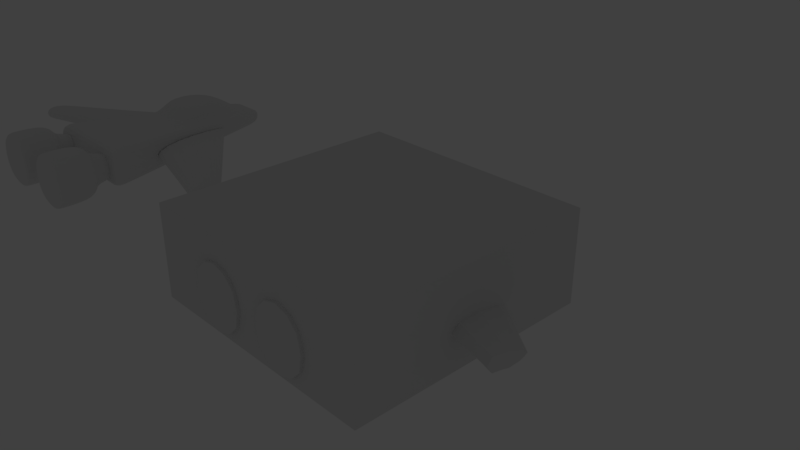 # Source: untitled.blend  (saved by Blender 2.78.4; exported with 4.5.12 LTS)
import bpy
from mathutils import Matrix  # noqa: F401  (used for matrix-valued properties, if any)

bpy.ops.wm.read_factory_settings(use_empty=True)
scene = bpy.context.scene
scene.name = 'Scene'

# ---- collections
col_collection_1 = bpy.data.collections.new('Collection 1'); scene.collection.children.link(col_collection_1)
col_collection_11 = bpy.data.collections.new('Collection 11'); scene.collection.children.link(col_collection_11)
col_collection_11.hide_render = True
col_collection_11.hide_viewport = True

# ---- materials (node trees are filled in below, after node groups)
mat_spaceship__01__base__physnone = bpy.data.materials.new('Spaceship__01__Base__physNone')
mat_spaceship__01__base__physnone.alpha_threshold = 0.0
mat_spaceship__01__base__physnone.use_transparent_shadow = False
mat_spaceship__01__base__physnone.roughness = 0.5
mat_spaceship__02__base2__physnone = bpy.data.materials.new('Spaceship__02__Base2__physNone')
mat_spaceship__02__base2__physnone.alpha_threshold = 0.0
mat_spaceship__02__base2__physnone.use_transparent_shadow = False
mat_spaceship__02__base2__physnone.roughness = 0.5
mat_spaceship__03__base3__physnone = bpy.data.materials.new('Spaceship__03__Base3__physNone')
mat_spaceship__03__base3__physnone.alpha_threshold = 0.0
mat_spaceship__03__base3__physnone.use_transparent_shadow = False
mat_spaceship__03__base3__physnone.roughness = 0.5
mat_spaceship__04__proxy__physproxynodraw = bpy.data.materials.new('Spaceship__04__proxy__physProxyNoDraw')
mat_spaceship__04__proxy__physproxynodraw.alpha_threshold = 0.0
mat_spaceship__04__proxy__physproxynodraw.use_transparent_shadow = False
mat_spaceship__04__proxy__physproxynodraw.roughness = 0.5

# ---- material node trees

# ---- world
world_world = bpy.data.worlds.new('World'); scene.world = world_world
world_world.color = (0.05088, 0.05088, 0.05088)
world_world.use_sun_shadow = False
world_world.sun_shadow_jitter_overblur = 0.0
world_world.cycles.sampling_method = 'MANUAL'

# ---- cameras
cam_camera = bpy.data.cameras.new('Camera')
cam_camera.clip_end = 100.0
cam_camera.lens = 35.0
cam_camera.sensor_width = 32.0
cam_camera.sensor_height = 18.0
cam_camera.ortho_scale = 7.314
cam_camera.dof.focus_distance = 0.0
cam_camera.dof.aperture_fstop = 128.0

# ---- lights
light_lamp = bpy.data.lights.new('Lamp', 'POINT')
light_lamp.transmission_factor = 0.0
light_lamp.cutoff_distance = 30.0
light_lamp.energy = 100.0
light_lamp.shadow_buffer_clip_start = 1.001
light_lamp.shadow_soft_size = 0.1
light_lamp.shadow_maximum_resolution = 0.006
light_lamp.use_absolute_resolution = True

# ---- meshes
me_cube_001 = bpy.data.meshes.new('Cube.001')
me_cube_001.from_pydata([(0.4505, 1.489, -0.08013), (0.4505, 1.489, -0.2057), (0.8149, -0.1666, 0.03065), (0.8149, -0.1666, -0.3165), (1.0, -1.0, -0.4912), (1.0, -1.0, 0.2053), (0.2689, 2.323, -0.2689), (0.2689, 2.323, -0.01692), (2.589, -0.5921, 0.007815), (2.589, -0.5921, -0.3165), (2.724, -0.09607, -0.103), (2.724, -0.09607, -0.2057), (1.042, -1.248, -0.441), (1.042, -1.248, 0.1551), (0.1861, -1.248, -0.441), (0.1861, -1.248, 0.1551), (1.042, -1.944, 0.1551), (1.042, -1.944, -0.441), (0.1861, -1.944, -0.441), (0.1861, -1.944, 0.1551), (0.614, -1.248, -0.6829), (0.614, -1.248, 0.3971), (0.614, -1.944, -0.6829), (0.614, -1.944, 0.3971), (0.6345, 0.6614, -0.38), (0.6345, 0.6614, 0.09421), (0.34, 2.0, -0.2905), (0.34, 2.0, 0.004692), (0.1998, 2.323, -0.01692), (0.7428, -1.0, -0.4912), (0.1998, 2.323, -0.2689), (0.7428, -1.0, 0.2053), (0.4713, 0.6614, 0.09421), (0.4713, 0.6614, -0.38), (0.2526, 2.0, -0.2905), (0.2526, 2.0, 0.004692), (0.4463, 0.7164, 0.3714), (0.2314, 1.723, 0.227), (0.4872, 1.331, 0.04945), (0.4872, 1.331, -0.3353), (0.3619, 1.331, -0.3353), (0.3619, 1.331, 0.04945), (0.3619, 1.351, 0.3506), (0.5915, 1.391, -0.2057), (0.9249, -0.193, -0.3165), (0.9249, -0.193, 0.02923), (0.5915, 1.391, -0.08154), (2.61, -0.01657, -0.2057), (2.5, -0.5707, 0.00896), (2.5, -0.5707, -0.3165), (2.61, -0.01657, -0.1018), (0.9483, -0.7648, 0.1896), (0.9483, -0.7648, -0.4754), (0.7044, -0.7648, 0.1896), (0.7044, -0.7648, -0.4754), (1.042, -1.878, 0.1551), (1.042, -1.878, -0.441), (0.1861, -1.878, -0.441), (0.1861, -1.878, 0.1551), (0.614, -1.878, 0.3971), (0.614, -1.878, -0.6829), (0.8359, -1.248, 0.01161), (0.8359, -1.248, -0.2975), (0.614, -1.248, -0.4229), (0.614, -1.248, 0.1371), (0.3922, -1.248, 0.01161), (0.3922, -1.248, -0.2975), (0.8359, -0.8329, 0.01161), (0.8359, -0.8329, -0.2975), (0.614, -0.8329, -0.4229), (0.614, -0.8329, 0.1371), (0.3922, -0.8329, 0.01161), (0.3922, -0.8329, -0.2975), (-0.4505, 1.489, -0.08013), (-0.4505, 1.489, -0.2057), (-0.8149, -0.1666, 0.03065), (-0.8149, -0.1666, -0.3165), (-1.0, -1.0, -0.4912), (-1.0, -1.0, 0.2053), (-0.2689, 2.323, -0.2689), (-0.2689, 2.323, -0.01692), (0.0, 2.323, -0.2689), (0.0, 2.323, -0.01692), (0.0, -1.0, -0.4912), (0.0, -1.0, 0.2053), (-2.589, -0.5921, 0.007815), (-2.589, -0.5921, -0.3165), (-2.724, -0.09607, -0.103), (-2.724, -0.09607, -0.2057), (-1.042, -1.248, -0.441), (-1.042, -1.248, 0.1551), (-0.1861, -1.248, -0.441), (-0.1861, -1.248, 0.1551), (-1.042, -1.944, 0.1551), (-1.042, -1.944, -0.441), (-0.1861, -1.944, -0.441), (-0.1861, -1.944, 0.1551), (-0.614, -1.248, -0.6829), (-0.614, -1.248, 0.3971), (-0.614, -1.944, -0.6829), (-0.614, -1.944, 0.3971), (-0.6345, 0.6614, -0.38), (-0.6345, 0.6614, 0.09421), (0.0, 0.3553, 0.1021), (0.0, 0.6614, -0.38), (-0.34, 2.0, -0.2905), (-0.34, 2.0, 0.004692), (0.0, 2.0, 0.004692), (0.0, 2.0, -0.2905), (-0.1998, 2.323, -0.01692), (-0.7428, -1.0, -0.4912), (-0.1998, 2.323, -0.2689), (-0.7428, -1.0, 0.2053), (-0.4713, 0.6614, 0.09421), (-0.4713, 0.6614, -0.38), (-0.2526, 2.0, -0.2905), (-0.2526, 2.0, 0.004692), (0.0, 1.723, 0.227), (0.0, 0.7164, 0.4855), (-0.4463, 0.7164, 0.3714), (-0.2314, 1.723, 0.227), (-0.4872, 1.331, 0.04945), (0.0, 1.331, -0.3353), (-0.4872, 1.331, -0.3353), (-0.3619, 1.331, -0.3353), (-0.3619, 1.331, 0.04945), (0.0, 1.351, 0.4647), (-0.3619, 1.351, 0.3506), (-0.5915, 1.391, -0.2057), (-0.9249, -0.193, -0.3165), (-0.9249, -0.193, 0.02923), (-0.5915, 1.391, -0.08154), (-2.61, -0.01657, -0.2057), (-2.5, -0.5707, 0.00896), (-2.5, -0.5707, -0.3165), (-2.61, -0.01657, -0.1018), (-0.9483, -0.7648, 0.1896), (0.0, -0.7648, 0.1896), (0.0, -0.7648, -0.4754), (-0.9483, -0.7648, -0.4754), (-0.7044, -0.7648, 0.1896), (-0.7044, -0.7648, -0.4754), (-1.042, -1.878, 0.1551), (-1.042, -1.878, -0.441), (-0.1861, -1.878, -0.441), (-0.1861, -1.878, 0.1551), (-0.614, -1.878, 0.3971), (-0.614, -1.878, -0.6829), (-0.8359, -1.248, 0.01161), (-0.8359, -1.248, -0.2975), (-0.614, -1.248, -0.4229), (-0.614, -1.248, 0.1371), (-0.3922, -1.248, 0.01161), (-0.3922, -1.248, -0.2975), (-0.8359, -0.8329, 0.01161), (-0.8359, -0.8329, -0.2975), (-0.614, -0.8329, -0.4229), (-0.614, -0.8329, 0.1371), (-0.3922, -0.8329, 0.01161), (-0.3922, -0.8329, -0.2975)], [], [(47, 50, 10, 11), (30, 28, 7, 6), (52, 51, 5, 4), (50, 48, 8, 10), (54, 52, 4, 29), (49, 47, 11, 9), (53, 137, 84, 31), (11, 10, 8, 9), (29, 31, 84, 83), (48, 49, 9, 8), (15, 21, 64, 65), (22, 23, 19, 18), (56, 55, 16, 17), (58, 57, 18, 19), (60, 56, 17, 22), (59, 58, 19, 23), (55, 59, 23, 16), (57, 60, 22, 18), (17, 16, 23, 22), (21, 13, 61, 64), (40, 39, 24, 33), (39, 38, 25, 24), (6, 7, 27, 26), (30, 6, 26, 34), (28, 82, 107, 35), (7, 28, 35, 27), (81, 30, 34, 108), (122, 40, 33, 104), (38, 41, 32, 25), (4, 5, 31, 29), (51, 53, 31, 5), (138, 54, 29, 83), (81, 82, 28, 30), (42, 126, 118, 36), (103, 32, 36, 118), (41, 35, 37, 42), (35, 107, 117, 37), (32, 41, 42, 36), (37, 117, 126, 42), (27, 35, 41, 38), (108, 34, 40, 122), (26, 27, 38, 39), (34, 26, 39, 40), (2, 3, 44, 45), (3, 1, 43, 44), (0, 2, 45, 46), (1, 0, 46, 43), (45, 44, 49, 48), (44, 43, 47, 49), (46, 45, 48, 50), (43, 46, 50, 47), (104, 33, 54, 138), (25, 32, 53, 51), (32, 103, 137, 53), (33, 24, 52, 54), (24, 25, 51, 52), (14, 20, 60, 57), (13, 21, 59, 55), (21, 15, 58, 59), (20, 12, 56, 60), (15, 14, 57, 58), (12, 13, 55, 56), (65, 64, 70, 71), (63, 66, 72, 69), (13, 12, 62, 61), (14, 15, 65, 66), (20, 14, 66, 63), (12, 20, 63, 62), (69, 72, 71, 70), (68, 69, 70, 67), (61, 62, 68, 67), (64, 61, 67, 70), (66, 65, 71, 72), (62, 63, 69, 68), (132, 88, 87, 135), (111, 79, 80, 109), (139, 77, 78, 136), (135, 87, 85, 133), (141, 110, 77, 139), (134, 86, 88, 132), (140, 112, 84, 137), (88, 86, 85, 87), (110, 83, 84, 112), (133, 85, 86, 134), (92, 152, 151, 98), (99, 95, 96, 100), (143, 94, 93, 142), (145, 96, 95, 144), (147, 99, 94, 143), (146, 100, 96, 145), (142, 93, 100, 146), (144, 95, 99, 147), (94, 99, 100, 93), (98, 151, 148, 90), (124, 114, 101, 123), (123, 101, 102, 121), (79, 105, 106, 80), (111, 115, 105, 79), (109, 116, 107, 82), (80, 106, 116, 109), (81, 108, 115, 111), (122, 104, 114, 124), (121, 102, 113, 125), (77, 110, 112, 78), (136, 78, 112, 140), (138, 83, 110, 141), (81, 111, 109, 82), (127, 119, 118, 126), (103, 118, 119, 113), (125, 127, 120, 116), (116, 120, 117, 107), (113, 119, 127, 125), (120, 127, 126, 117), (106, 121, 125, 116), (108, 122, 124, 115), (105, 123, 121, 106), (115, 124, 123, 105), (75, 130, 129, 76), (76, 129, 128, 74), (73, 131, 130, 75), (74, 128, 131, 73), (130, 133, 134, 129), (129, 134, 132, 128), (131, 135, 133, 130), (128, 132, 135, 131), (104, 138, 141, 114), (102, 136, 140, 113), (113, 140, 137, 103), (114, 141, 139, 101), (101, 139, 136, 102), (91, 144, 147, 97), (90, 142, 146, 98), (98, 146, 145, 92), (97, 147, 143, 89), (92, 145, 144, 91), (89, 143, 142, 90), (152, 158, 157, 151), (150, 156, 159, 153), (90, 148, 149, 89), (91, 153, 152, 92), (97, 150, 153, 91), (89, 149, 150, 97), (156, 157, 158, 159), (155, 154, 157, 156), (148, 154, 155, 149), (151, 157, 154, 148), (153, 159, 158, 152), (149, 155, 156, 150)])
me_cube_001.polygons.foreach_set('material_index', [0, 0, 0, 0, 0, 0, 0, 0, 0, 0, 2, 0, 2, 2, 2, 2, 2, 2, 0, 2, 0, 0, 0, 0, 0, 0, 0, 0, 0, 0, 0, 0, 0, 1, 1, 1, 1, 1, 1, 0, 0, 0, 0, 0, 0, 0, 0, 0, 0, 0, 0, 0, 0, 0, 0, 0, 2, 2, 2, 2, 2, 2, 0, 0, 2, 2, 2, 2, 0, 0, 0, 0, 0, 0, 0, 0, 0, 0, 0, 0, 0, 0, 0, 0, 2, 0, 2, 2, 2, 2, 2, 2, 0, 2, 0, 0, 0, 0, 0, 0, 0, 0, 0, 0, 0, 0, 0, 1, 1, 1, 1, 1, 1, 0, 0, 0, 0, 0, 0, 0, 0, 0, 0, 0, 0, 0, 0, 0, 0, 0, 2, 2, 2, 2, 2, 2, 0, 0, 2, 2, 2, 2, 0, 0, 0, 0, 0, 0])
_uv = me_cube_001.uv_layers.new(name='UVMap')
_uv.uv.foreach_set('vector', [0.3948, 0.8409, 0.3886, 0.8256, 0.4092, 0.8176, 0.4153, 0.8327, 0.6226, 0.1019, 0.6069, 0.05301, 0.6183, 0.04131, 0.6403, 0.1054, 0.1122, 0.3088, 0.1074, 0.4359, 0.05687, 0.4375, 0.06177, 0.2916, 0.3886, 0.8256, 0.3914, 0.7343, 0.4059, 0.7342, 0.4092, 0.8176, 0.1309, 0.2703, 0.1122, 0.3088, 0.06177, 0.2916, 0.09816, 0.2551, 0.3917, 0.6827, 0.3886, 0.5914, 0.4091, 0.5994, 0.4062, 0.6828, 0.08024, 0.1091, 0.1592, 0.1568, 0.1426, 0.1682, 0.05873, 0.1483, 0.4252, 0.8204, 0.4092, 0.8176, 0.4059, 0.7342, 0.4566, 0.7431, 0.09816, 0.2551, 0.05873, 0.1483, 0.1426, 0.1682, 0.1496, 0.2014, 0.3914, 0.7343, 0.3917, 0.6827, 0.4062, 0.6828, 0.4059, 0.7342, 0.7952, 0.1918, 0.8045, 0.2469, 0.7614, 0.2462, 0.7633, 0.1995, 0.5249, 0.6248, 0.5249, 0.7961, 0.457, 0.7577, 0.457, 0.6632, 0.8424, 0.4262, 0.8874, 0.3254, 0.8994, 0.3284, 0.8536, 0.433, 0.8761, 0.156, 0.8249, 0.06991, 0.834, 0.06326, 0.8868, 0.1517, 0.7792, 0.5052, 0.8424, 0.4262, 0.8536, 0.433, 0.79, 0.5137, 0.8952, 0.2383, 0.8761, 0.156, 0.8868, 0.1517, 0.9071, 0.2375, 0.8874, 0.3254, 0.8952, 0.2383, 0.9071, 0.2375, 0.8994, 0.3284, 0.8249, 0.06991, 0.7701, 0.007653, 0.7785, 0.0001926, 0.834, 0.06326, 0.5928, 0.6632, 0.5928, 0.7577, 0.5249, 0.7961, 0.5249, 0.6248, 0.8045, 0.2469, 0.7947, 0.3052, 0.7588, 0.2942, 0.7614, 0.2462, 0.4737, 0.2106, 0.48, 0.2337, 0.3603, 0.2819, 0.3585, 0.2538, 0.48, 0.2337, 0.5195, 0.3024, 0.3897, 0.3692, 0.3603, 0.2819, 0.6403, 0.1054, 0.6876, 0.1439, 0.6382, 0.2084, 0.5931, 0.1625, 0.6226, 0.1019, 0.6403, 0.1054, 0.5931, 0.1625, 0.5843, 0.1478, 0.6069, 0.05301, 0.5892, 0.07305, 0.5448, 0.0777, 0.5495, 0.0305, 0.6183, 0.04131, 0.6069, 0.05301, 0.5495, 0.0305, 0.5506, 0.01307, 0.5909, 0.09362, 0.6226, 0.1019, 0.5843, 0.1478, 0.5602, 0.1086, 0.454, 0.1454, 0.4737, 0.2106, 0.3585, 0.2538, 0.3437, 0.1776, 0.4198, 0.0001926, 0.4234, 0.02307, 0.3042, 0.02725, 0.2944, 0.0001928, 0.06177, 0.2916, 0.0001926, 0.1452, 0.05873, 0.1483, 0.09816, 0.2551, 0.03017, 0.08153, 0.08024, 0.1091, 0.05873, 0.1483, 0.0001926, 0.1452, 0.1661, 0.2045, 0.1309, 0.2703, 0.09816, 0.2551, 0.1496, 0.2014, 0.5909, 0.09362, 0.5892, 0.07305, 0.6069, 0.05301, 0.6226, 0.1019, 0.8727, 0.577, 0.8764, 0.6347, 0.7741, 0.6347, 0.7767, 0.5588, 0.688, 0.6231, 0.733, 0.542, 0.7767, 0.5588, 0.7741, 0.6347, 0.8834, 0.5318, 0.9886, 0.5603, 0.9357, 0.5816, 0.8727, 0.577, 0.9899, 0.5644, 0.9998, 0.6035, 0.9448, 0.6174, 0.9357, 0.5816, 0.7778, 0.5141, 0.8834, 0.5318, 0.8727, 0.577, 0.7767, 0.5588, 0.9357, 0.5816, 0.9448, 0.6174, 0.8764, 0.6347, 0.8727, 0.577, 0.5506, 0.01307, 0.5495, 0.0305, 0.4234, 0.02307, 0.4198, 0.0001926, 0.5602, 0.1086, 0.5843, 0.1478, 0.4737, 0.2106, 0.454, 0.1454, 0.5931, 0.1625, 0.6382, 0.2084, 0.5195, 0.3024, 0.48, 0.2337, 0.5843, 0.1478, 0.5931, 0.1625, 0.48, 0.2337, 0.4737, 0.2106, 0.1163, 0.7361, 0.1166, 0.6811, 0.1345, 0.6811, 0.1342, 0.736, 0.1166, 0.6811, 0.0001926, 0.4379, 0.02555, 0.4479, 0.1345, 0.6811, 0.0001927, 0.9794, 0.1163, 0.7361, 0.1342, 0.736, 0.02554, 0.9694, 0.007682, 0.9979, 0.0001927, 0.9794, 0.02554, 0.9694, 0.03294, 0.9876, 0.1342, 0.736, 0.1345, 0.6811, 0.3917, 0.6827, 0.3914, 0.7343, 0.1345, 0.6811, 0.02555, 0.4479, 0.3886, 0.5914, 0.3917, 0.6827, 0.02554, 0.9694, 0.1342, 0.736, 0.3914, 0.7343, 0.3886, 0.8256, 0.03294, 0.9876, 0.02554, 0.9694, 0.3886, 0.8256, 0.3948, 0.8409, 0.3437, 0.1776, 0.3585, 0.2538, 0.1309, 0.2703, 0.1661, 0.2045, 0.2944, 0.0001928, 0.3042, 0.02725, 0.08024, 0.1091, 0.03017, 0.08153, 0.3042, 0.02725, 0.28, 0.1134, 0.1592, 0.1568, 0.08024, 0.1091, 0.3585, 0.2538, 0.3603, 0.2819, 0.1122, 0.3088, 0.1309, 0.2703, 0.3603, 0.2819, 0.3897, 0.3692, 0.1074, 0.4359, 0.1122, 0.3088, 0.7575, 0.1298, 0.6897, 0.08517, 0.7701, 0.007653, 0.8249, 0.06991, 0.7947, 0.3052, 0.8045, 0.2469, 0.8952, 0.2383, 0.8874, 0.3254, 0.8045, 0.2469, 0.7952, 0.1918, 0.8761, 0.156, 0.8952, 0.2383, 0.688, 0.4101, 0.7556, 0.369, 0.8424, 0.4262, 0.7792, 0.5052, 0.7952, 0.1918, 0.7575, 0.1298, 0.8249, 0.06991, 0.8761, 0.156, 0.7556, 0.369, 0.7947, 0.3052, 0.8874, 0.3254, 0.8424, 0.4262, 0.5795, 0.6244, 0.5214, 0.6244, 0.5446, 0.5639, 0.562, 0.5683, 0.652, 0.5406, 0.6272, 0.5841, 0.5792, 0.5496, 0.5812, 0.5001, 0.7947, 0.3052, 0.7556, 0.369, 0.7345, 0.3412, 0.7588, 0.2942, 0.7575, 0.1298, 0.7952, 0.1918, 0.7633, 0.1995, 0.7326, 0.1591, 0.6897, 0.08517, 0.7575, 0.1298, 0.7326, 0.1591, 0.688, 0.1393, 0.7556, 0.369, 0.688, 0.4101, 0.6905, 0.3573, 0.7345, 0.3412, 0.5812, 0.5001, 0.5792, 0.5496, 0.562, 0.5683, 0.5446, 0.5639, 0.5372, 0.5217, 0.5812, 0.5001, 0.5446, 0.5639, 0.5325, 0.5492, 0.4721, 0.586, 0.457, 0.5048, 0.5372, 0.5217, 0.5325, 0.5492, 0.5214, 0.6244, 0.4721, 0.586, 0.5325, 0.5492, 0.5446, 0.5639, 0.6272, 0.5841, 0.5795, 0.6244, 0.562, 0.5683, 0.5792, 0.5496, 0.457, 0.5048, 0.488, 0.4379, 0.5812, 0.5001, 0.5372, 0.5217, 0.3948, 0.8409, 0.4153, 0.8327, 0.4092, 0.8176, 0.3886, 0.8256, 0.6226, 0.1019, 0.6403, 0.1054, 0.6183, 0.04131, 0.6069, 0.05301, 0.1122, 0.3088, 0.06177, 0.2916, 0.05687, 0.4375, 0.1074, 0.4359, 0.3886, 0.8256, 0.4092, 0.8176, 0.4059, 0.7342, 0.3914, 0.7343, 0.1309, 0.2703, 0.09816, 0.2551, 0.06177, 0.2916, 0.1122, 0.3088, 0.3917, 0.6827, 0.4062, 0.6828, 0.4091, 0.5994, 0.3886, 0.5914, 0.08024, 0.1091, 0.05873, 0.1483, 0.1426, 0.1682, 0.1592, 0.1568, 0.4252, 0.8204, 0.4566, 0.7431, 0.4059, 0.7342, 0.4092, 0.8176, 0.09816, 0.2551, 0.1496, 0.2014, 0.1426, 0.1682, 0.05873, 0.1483, 0.3914, 0.7343, 0.4059, 0.7342, 0.4062, 0.6828, 0.3917, 0.6827, 0.7952, 0.1918, 0.7633, 0.1995, 0.7614, 0.2462, 0.8045, 0.2469, 0.5249, 0.6248, 0.457, 0.6632, 0.457, 0.7577, 0.5249, 0.7961, 0.8424, 0.4262, 0.8536, 0.433, 0.8994, 0.3284, 0.8874, 0.3254, 0.8761, 0.156, 0.8868, 0.1517, 0.834, 0.06326, 0.8249, 0.06991, 0.7792, 0.5052, 0.79, 0.5137, 0.8536, 0.433, 0.8424, 0.4262, 0.8952, 0.2383, 0.9071, 0.2375, 0.8868, 0.1517, 0.8761, 0.156, 0.8874, 0.3254, 0.8994, 0.3284, 0.9071, 0.2375, 0.8952, 0.2383, 0.8249, 0.06991, 0.834, 0.06326, 0.7785, 0.0001926, 0.7701, 0.007653, 0.5928, 0.6632, 0.5249, 0.6248, 0.5249, 0.7961, 0.5928, 0.7577, 0.8045, 0.2469, 0.7614, 0.2462, 0.7588, 0.2942, 0.7947, 0.3052, 0.4737, 0.2106, 0.3585, 0.2538, 0.3603, 0.2819, 0.48, 0.2337, 0.48, 0.2337, 0.3603, 0.2819, 0.3897, 0.3692, 0.5195, 0.3024, 0.6403, 0.1054, 0.5931, 0.1625, 0.6382, 0.2084, 0.6876, 0.1439, 0.6226, 0.1019, 0.5843, 0.1478, 0.5931, 0.1625, 0.6403, 0.1054, 0.6069, 0.05301, 0.5495, 0.0305, 0.5448, 0.0777, 0.5892, 0.07305, 0.6183, 0.04131, 0.5506, 0.01307, 0.5495, 0.0305, 0.6069, 0.05301, 0.5909, 0.09362, 0.5602, 0.1086, 0.5843, 0.1478, 0.6226, 0.1019, 0.454, 0.1454, 0.3437, 0.1776, 0.3585, 0.2538, 0.4737, 0.2106, 0.4198, 0.0001926, 0.2944, 0.0001928, 0.3042, 0.02725, 0.4234, 0.02307, 0.06177, 0.2916, 0.09816, 0.2551, 0.05873, 0.1483, 0.0001926, 0.1452, 0.03017, 0.08153, 0.0001926, 0.1452, 0.05873, 0.1483, 0.08024, 0.1091, 0.1661, 0.2045, 0.1496, 0.2014, 0.09816, 0.2551, 0.1309, 0.2703, 0.5909, 0.09362, 0.6226, 0.1019, 0.6069, 0.05301, 0.5892, 0.07305, 0.8727, 0.577, 0.7767, 0.5588, 0.7741, 0.6347, 0.8764, 0.6347, 0.688, 0.6231, 0.7741, 0.6347, 0.7767, 0.5588, 0.733, 0.542, 0.8834, 0.5318, 0.8727, 0.577, 0.9357, 0.5816, 0.9886, 0.5603, 0.9899, 0.5644, 0.9357, 0.5816, 0.9448, 0.6174, 0.9998, 0.6035, 0.7778, 0.5141, 0.7767, 0.5588, 0.8727, 0.577, 0.8834, 0.5318, 0.9357, 0.5816, 0.8727, 0.577, 0.8764, 0.6347, 0.9448, 0.6174, 0.5506, 0.01307, 0.4198, 0.0001926, 0.4234, 0.02307, 0.5495, 0.0305, 0.5602, 0.1086, 0.454, 0.1454, 0.4737, 0.2106, 0.5843, 0.1478, 0.5931, 0.1625, 0.48, 0.2337, 0.5195, 0.3024, 0.6382, 0.2084, 0.5843, 0.1478, 0.4737, 0.2106, 0.48, 0.2337, 0.5931, 0.1625, 0.1163, 0.7361, 0.1342, 0.736, 0.1345, 0.6811, 0.1166, 0.6811, 0.1166, 0.6811, 0.1345, 0.6811, 0.02555, 0.4479, 0.0001926, 0.4379, 0.0001927, 0.9794, 0.02554, 0.9694, 0.1342, 0.736, 0.1163, 0.7361, 0.007682, 0.9979, 0.03294, 0.9876, 0.02554, 0.9694, 0.0001927, 0.9794, 0.1342, 0.736, 0.3914, 0.7343, 0.3917, 0.6827, 0.1345, 0.6811, 0.1345, 0.6811, 0.3917, 0.6827, 0.3886, 0.5914, 0.02555, 0.4479, 0.02554, 0.9694, 0.3886, 0.8256, 0.3914, 0.7343, 0.1342, 0.736, 0.03294, 0.9876, 0.3948, 0.8409, 0.3886, 0.8256, 0.02554, 0.9694, 0.3437, 0.1776, 0.1661, 0.2045, 0.1309, 0.2703, 0.3585, 0.2538, 0.2944, 0.0001928, 0.03017, 0.08153, 0.08024, 0.1091, 0.3042, 0.02725, 0.3042, 0.02725, 0.08024, 0.1091, 0.1592, 0.1568, 0.28, 0.1134, 0.3585, 0.2538, 0.1309, 0.2703, 0.1122, 0.3088, 0.3603, 0.2819, 0.3603, 0.2819, 0.1122, 0.3088, 0.1074, 0.4359, 0.3897, 0.3692, 0.7575, 0.1298, 0.8249, 0.06991, 0.7701, 0.007653, 0.6897, 0.08517, 0.7947, 0.3052, 0.8874, 0.3254, 0.8952, 0.2383, 0.8045, 0.2469, 0.8045, 0.2469, 0.8952, 0.2383, 0.8761, 0.156, 0.7952, 0.1918, 0.688, 0.4101, 0.7792, 0.5052, 0.8424, 0.4262, 0.7556, 0.369, 0.7952, 0.1918, 0.8761, 0.156, 0.8249, 0.06991, 0.7575, 0.1298, 0.7556, 0.369, 0.8424, 0.4262, 0.8874, 0.3254, 0.7947, 0.3052, 0.5795, 0.6244, 0.562, 0.5683, 0.5446, 0.5639, 0.5214, 0.6244, 0.652, 0.5406, 0.5812, 0.5001, 0.5792, 0.5496, 0.6272, 0.5841, 0.7947, 0.3052, 0.7588, 0.2942, 0.7345, 0.3412, 0.7556, 0.369, 0.7575, 0.1298, 0.7326, 0.1591, 0.7633, 0.1995, 0.7952, 0.1918, 0.6897, 0.08517, 0.688, 0.1393, 0.7326, 0.1591, 0.7575, 0.1298, 0.7556, 0.369, 0.7345, 0.3412, 0.6905, 0.3573, 0.688, 0.4101, 0.5812, 0.5001, 0.5446, 0.5639, 0.562, 0.5683, 0.5792, 0.5496, 0.5372, 0.5217, 0.5325, 0.5492, 0.5446, 0.5639, 0.5812, 0.5001, 0.4721, 0.586, 0.5325, 0.5492, 0.5372, 0.5217, 0.457, 0.5048, 0.5214, 0.6244, 0.5446, 0.5639, 0.5325, 0.5492, 0.4721, 0.586, 0.6272, 0.5841, 0.5792, 0.5496, 0.562, 0.5683, 0.5795, 0.6244, 0.457, 0.5048, 0.5372, 0.5217, 0.5812, 0.5001, 0.488, 0.4379])
me_cube_001.materials.append(mat_spaceship__01__base__physnone)
me_cube_001.materials.append(mat_spaceship__02__base2__physnone)
me_cube_001.materials.append(mat_spaceship__03__base3__physnone)
me_cube_001.use_remesh_preserve_volume = False
me_cube_001.use_remesh_preserve_attributes = False
me_cube_001.use_mirror_vertex_groups = False
me_cube_001.update()
me_cube = bpy.data.meshes.new('Cube')
me_cube.from_pydata([(2.667, -0.05632, -0.154), (0.2343, 2.323, -0.1429), (0.9741, -0.8824, -0.1429), (2.606, -0.3189, -0.047), (0.8489, -0.8824, -0.4833), (2.606, -0.3189, -0.2611), (0.3618, -0.8824, 0.1975), (2.656, -0.3441, -0.1543), (0.3714, -1.0, -0.1429), (2.545, -0.5814, -0.154), (0.4516, -1.248, 0.1752), (0.4001, -1.944, -0.1429), (1.042, -1.911, -0.1429), (0.1861, -1.911, -0.1429), (0.828, -1.911, -0.5619), (0.4001, -1.911, 0.2761), (0.828, -1.911, 0.2761), (0.4001, -1.911, -0.5619), (0.828, -1.944, -0.1429), (0.7765, -1.248, 0.1752), (0.4887, 0.996, -0.3577), (0.5608, 0.996, -0.1429), (0.3045, 2.161, -0.1429), (0.2653, 2.161, -0.2797), (0.1131, 2.161, -0.006116), (0.2653, 2.161, -0.006116), (0.1131, 2.161, -0.2797), (0.2083, 0.996, -0.3577), (0.4887, 0.996, 0.07183), (0.8714, -1.0, -0.1429), (0.8489, -0.8824, 0.1975), (0.3618, -0.8824, -0.4833), (0.09988, 2.323, -0.1429), (0.2021, 1.034, 0.4181), (0.2294, 0.6124, 0.2633), (0.3019, 1.601, 0.158), (0.121, 1.861, 0.1159), (0.4104, 1.015, 0.2164), (0.1483, 1.537, 0.3174), (0.3604, 1.665, 0.02707), (0.1536, 1.665, -0.3129), (0.4136, 1.665, -0.1429), (0.3604, 1.665, -0.3129), (0.8699, -0.1798, -0.1433), (0.6954, 0.6302, -0.2611), (0.6954, 0.6302, -0.02545), (0.521, 1.44, -0.1433), (1.713, -0.3819, -0.1487), (1.657, 0.1527, -0.2611), (1.657, 0.1527, -0.03629), (1.601, 0.6873, -0.1487), (0.2939, -0.05169, -0.4277), (0.6896, -0.05169, 0.1419), (0.2939, -0.1282, 0.1439), (0.6896, -0.05169, -0.4277), (0.7914, -0.05169, -0.1429), (0.4001, -1.563, -0.5619), (0.828, -1.563, 0.2761), (0.4001, -1.563, 0.2761), (0.828, -1.563, -0.5619), (0.1861, -1.563, -0.1429), (1.042, -1.563, -0.1429), (0.5031, -1.04, 0.07433), (0.5031, -1.04, -0.3602), (0.9389, -1.248, -0.1429), (0.2891, -1.248, -0.1429), (0.4516, -1.248, -0.4611), (0.7765, -1.248, -0.4611), (0.5031, -0.8329, -0.1429), (0.725, -0.8329, -0.1429), (0.8359, -1.04, -0.1429), (0.725, -1.04, 0.07433), (0.3922, -1.04, -0.1429), (0.725, -1.04, -0.3602), (-2.667, -0.05632, -0.154), (-0.2343, 2.323, -0.1429), (-0.9741, -0.8824, -0.1429), (-2.606, -0.3189, -0.047), (-0.8489, -0.8824, -0.4833), (-2.606, -0.3189, -0.2611), (-0.3618, -0.8824, 0.1975), (-2.656, -0.3441, -0.1543), (-0.3714, -1.0, -0.1429), (-2.545, -0.5814, -0.154), (-0.4516, -1.248, 0.1752), (-0.4001, -1.944, -0.1429), (-1.042, -1.911, -0.1429), (-0.1861, -1.911, -0.1429), (-0.828, -1.911, -0.5619), (-0.4001, -1.911, 0.2761), (-0.828, -1.911, 0.2761), (-0.4001, -1.911, -0.5619), (-0.828, -1.944, -0.1429), (-0.7765, -1.248, 0.1752), (-0.4887, 0.996, -0.3577), (-0.5608, 0.996, -0.1429), (-0.3045, 2.161, -0.1429), (-0.2653, 2.161, -0.2797), (-0.1131, 2.161, -0.006116), (-0.2653, 2.161, -0.006116), (-0.1131, 2.161, -0.2797), (-0.2083, 0.996, -0.3577), (-0.4887, 0.996, 0.07183), (-0.8714, -1.0, -0.1429), (-0.8489, -0.8824, 0.1975), (-0.3618, -0.8824, -0.4833), (-0.09988, 2.323, -0.1429), (-0.2021, 1.034, 0.4181), (-0.2294, 0.6124, 0.2633), (-0.3019, 1.601, 0.158), (-0.121, 1.861, 0.1159), (-0.4104, 1.015, 0.2164), (-0.1483, 1.537, 0.3174), (-0.3604, 1.665, 0.02707), (-0.1536, 1.665, -0.3129), (-0.4136, 1.665, -0.1429), (-0.3604, 1.665, -0.3129), (-0.8699, -0.1798, -0.1433), (-0.6954, 0.6302, -0.2611), (-0.6954, 0.6302, -0.02545), (-0.521, 1.44, -0.1433), (-1.713, -0.3819, -0.1487), (-1.657, 0.1527, -0.2611), (-1.657, 0.1527, -0.03629), (-1.601, 0.6873, -0.1487), (-0.2939, -0.05169, -0.4277), (-0.6896, -0.05169, 0.1419), (-0.2939, -0.1282, 0.1439), (-0.6896, -0.05169, -0.4277), (-0.7914, -0.05169, -0.1429), (-0.4001, -1.563, -0.5619), (-0.828, -1.563, 0.2761), (-0.4001, -1.563, 0.2761), (-0.828, -1.563, -0.5619), (-0.1861, -1.563, -0.1429), (-1.042, -1.563, -0.1429), (-0.5031, -1.04, 0.07433), (-0.5031, -1.04, -0.3602), (-0.9389, -1.248, -0.1429), (-0.2891, -1.248, -0.1429), (-0.4516, -1.248, -0.4611), (-0.7765, -1.248, -0.4611), (-0.5031, -0.8329, -0.1429), (-0.725, -0.8329, -0.1429), (-0.8359, -1.04, -0.1429), (-0.725, -1.04, 0.07433), (-0.3922, -1.04, -0.1429), (-0.725, -1.04, -0.3602), (2.693, -0.1481, -0.1543), (2.644, -0.3378, -0.2344), (2.644, -0.3378, -0.07412), (2.595, -0.5274, -0.1543), (0.8149, -0.1666, -0.1429), (0.2421, 2.282, -0.04572), (0.2692, 2.282, -0.1429), (0.2947, 2.161, -0.2455), (0.9428, -0.8824, 0.1124), (0.9614, -0.9706, -0.1429), (0.8658, -0.9706, -0.4021), (0.6327, 0.6614, -0.02474), (0.1032, 2.282, -0.2401), (0.6327, 0.6614, -0.2611), (0.4505, 1.489, -0.1429), (0.369, -0.9706, 0.1163), (0.0, -0.8824, 0.1975), (0.0, -0.8824, -0.4833), (0.0, -1.0, -0.1429), (0.0, 2.323, -0.1429), (2.652, -0.122, -0.2066), (0.8263, 0.02272, -0.2593), (2.56, -0.5158, -0.04607), (0.5646, 1.238, -0.0826), (1.016, -1.326, -0.1429), (0.8151, -1.326, -0.5367), (0.413, -1.326, 0.2509), (0.2119, -1.326, -0.1429), (0.9884, -1.936, -0.1429), (0.828, -1.936, -0.4572), (0.4001, -1.936, 0.1713), (0.2396, -1.936, -0.1429), (0.9884, -1.911, 0.1109), (0.9884, -1.563, -0.3967), (0.2396, -1.911, -0.3967), (0.2396, -1.563, 0.1109), (0.413, -1.326, -0.5367), (0.8151, -1.326, 0.2509), (0.4001, -1.936, -0.4572), (0.828, -1.936, 0.1713), (0.614, -1.911, 0.3366), (0.614, -1.911, -0.6224), (0.614, -1.944, -0.1429), (0.8983, -1.248, 0.04976), (0.7659, -0.05169, -0.3565), (0.5428, 0.996, 0.01814), (0.0, 0.996, -0.3577), (0.571, 0.5668, 0.1005), (0.2434, 0.5668, -0.3864), (0.6553, 0.5668, -0.1429), (0.4003, 1.665, -0.2704), (0.2947, 2.161, -0.04032), (0.0, 2.161, -0.006116), (0.0, 2.161, -0.2797), (0.3495, 1.956, -0.1429), (0.1298, 1.956, -0.2934), (0.3046, 1.956, 0.007585), (0.1032, 2.282, -0.04572), (0.369, -0.9706, -0.4021), (0.2421, 2.282, -0.2401), (0.8658, -0.9706, 0.1163), (0.2486, 0.3752, 0.1509), (0.571, 0.5668, -0.3864), (0.3046, 1.956, -0.2934), (0.1217, 2.005, 0.02978), (0.2077, 2.161, -0.006116), (0.2077, 2.161, -0.2797), (0.3826, 0.996, -0.3577), (0.4331, 1.001, 0.108), (0.6821, -1.0, -0.1429), (0.6645, -0.8824, 0.1975), (0.6645, -0.8824, -0.4833), (0.1834, 2.323, -0.1429), (0.0, 1.034, 0.4466), (0.2194, 0.7697, 0.3845), (0.1252, 1.711, 0.2218), (0.3552, 1.029, 0.3391), (0.0, 0.5741, 0.2785), (0.0, 1.861, 0.1159), (0.3893, 0.7512, 0.2363), (0.2267, 1.796, 0.1264), (0.4003, 1.665, -0.01543), (0.0, 1.665, -0.3129), (0.5428, 0.996, -0.304), (0.2821, 1.665, -0.3129), (0.3192, 1.649, 0.05979), (0.0, 1.537, 0.3316), (0.2609, 1.553, 0.2632), (0.359, 1.324, 0.1936), (0.1781, 1.318, 0.3877), (0.4246, 1.331, 0.04945), (0.181, 1.331, -0.3353), (0.4872, 1.331, -0.1429), (0.4246, 1.331, -0.3353), (0.5646, 1.238, -0.2039), (1.699, -0.2482, -0.2607), (0.8263, 0.02272, -0.02721), (1.615, 0.5536, -0.09209), (1.108, -0.2369, -0.1448), (0.9671, 0.4953, -0.2611), (0.9671, 0.4953, -0.02851), (0.8262, 1.227, -0.1448), (1.615, 0.5536, -0.2053), (1.699, -0.2482, -0.0367), (2.56, -0.5158, -0.262), (2.652, -0.122, -0.1015), (2.314, -0.5262, -0.1526), (2.343, -0.1884, -0.2611), (2.343, -0.1884, -0.04404), (2.372, 0.1494, -0.1526), (0.7659, -0.05169, 0.0707), (0.0, -0.1665, 0.1449), (0.0, -0.05169, -0.4277), (0.9428, -0.8824, -0.3982), (0.5398, -0.07082, 0.1424), (0.5398, -0.05169, -0.4277), (0.34, -0.6159, -0.4655), (0.7978, -0.6159, 0.1797), (0.34, -0.6351, 0.1801), (0.7978, -0.6159, -0.4655), (0.9155, -0.6159, -0.1429), (0.9884, -1.563, 0.1109), (0.9884, -1.911, -0.3967), (0.2396, -1.563, -0.3967), (0.2396, -1.911, 0.1109), (0.614, -1.563, 0.3366), (0.614, -1.563, -0.6224), (0.4001, -1.807, -0.5619), (0.828, -1.807, 0.2761), (0.4001, -1.807, 0.2761), (0.828, -1.807, -0.5619), (0.1861, -1.807, -0.1429), (1.042, -1.807, -0.1429), (0.8616, -1.196, -0.1429), (0.7378, -1.196, -0.3854), (0.4902, -1.196, 0.09955), (0.3664, -1.196, -0.1429), (0.4902, -1.196, -0.3854), (0.7378, -1.196, 0.09955), (0.4199, -1.04, -0.2745), (0.614, -1.248, 0.2211), (0.3298, -1.248, 0.04976), (0.8983, -1.248, -0.3356), (0.3298, -1.248, -0.3356), (0.614, -1.248, -0.507), (0.8082, -0.8847, -0.1429), (0.725, -0.8847, -0.3059), (0.5031, -0.8847, 0.02002), (0.4199, -0.8847, -0.1429), (0.5031, -0.8847, -0.3059), (0.725, -0.8847, 0.02002), (0.614, -0.8329, -0.1429), (0.614, -1.04, -0.3915), (0.614, -1.04, 0.1057), (0.4199, -1.04, -0.01134), (0.8082, -1.04, -0.2745), (0.8082, -1.04, -0.01134), (-2.693, -0.1481, -0.1543), (-2.644, -0.3378, -0.2344), (-2.644, -0.3378, -0.07412), (-2.595, -0.5274, -0.1543), (-0.8149, -0.1666, -0.1429), (-0.2421, 2.282, -0.04572), (-0.2692, 2.282, -0.1429), (-0.2947, 2.161, -0.2455), (-0.9428, -0.8824, 0.1124), (-0.9614, -0.9706, -0.1429), (-0.8658, -0.9706, -0.4021), (-0.6327, 0.6614, -0.02474), (-0.1032, 2.282, -0.2401), (-0.6327, 0.6614, -0.2611), (-0.4505, 1.489, -0.1429), (-0.369, -0.9706, 0.1163), (-2.652, -0.122, -0.2066), (-0.8263, 0.02272, -0.2593), (-2.56, -0.5158, -0.04607), (-0.5646, 1.238, -0.0826), (-1.016, -1.326, -0.1429), (-0.8151, -1.326, -0.5367), (-0.413, -1.326, 0.2509), (-0.2119, -1.326, -0.1429), (-0.9884, -1.936, -0.1429), (-0.828, -1.936, -0.4572), (-0.4001, -1.936, 0.1713), (-0.2396, -1.936, -0.1429), (-0.9884, -1.911, 0.1109), (-0.9884, -1.563, -0.3967), (-0.2396, -1.911, -0.3967), (-0.2396, -1.563, 0.1109), (-0.413, -1.326, -0.5367), (-0.8151, -1.326, 0.2509), (-0.4001, -1.936, -0.4572), (-0.828, -1.936, 0.1713), (-0.614, -1.911, 0.3366), (-0.614, -1.911, -0.6224), (-0.614, -1.944, -0.1429), (-0.8983, -1.248, 0.04976), (-0.7659, -0.05169, -0.3565), (-0.5428, 0.996, 0.01814), (-0.571, 0.5668, 0.1005), (-0.2434, 0.5668, -0.3864), (-0.6553, 0.5668, -0.1429), (-0.4003, 1.665, -0.2704), (-0.2947, 2.161, -0.04032), (-0.3495, 1.956, -0.1429), (-0.1298, 1.956, -0.2934), (-0.3046, 1.956, 0.007585), (-0.1032, 2.282, -0.04572), (-0.369, -0.9706, -0.4021), (-0.2421, 2.282, -0.2401), (-0.8658, -0.9706, 0.1163), (-0.2486, 0.3752, 0.1509), (-0.571, 0.5668, -0.3864), (-0.3046, 1.956, -0.2934), (-0.1217, 2.005, 0.02978), (-0.2077, 2.161, -0.006116), (-0.2077, 2.161, -0.2797), (-0.3826, 0.996, -0.3577), (-0.4331, 1.001, 0.108), (-0.6821, -1.0, -0.1429), (-0.6645, -0.8824, 0.1975), (-0.6645, -0.8824, -0.4833), (-0.1834, 2.323, -0.1429), (-0.2194, 0.7697, 0.3845), (-0.1252, 1.711, 0.2218), (-0.3552, 1.029, 0.3391), (-0.3893, 0.7512, 0.2363), (-0.2267, 1.796, 0.1264), (-0.4003, 1.665, -0.01543), (-0.5428, 0.996, -0.304), (-0.2821, 1.665, -0.3129), (-0.3192, 1.649, 0.05979), (-0.2609, 1.553, 0.2632), (-0.359, 1.324, 0.1936), (-0.1781, 1.318, 0.3877), (-0.4246, 1.331, 0.04945), (-0.181, 1.331, -0.3353), (-0.4872, 1.331, -0.1429), (-0.4246, 1.331, -0.3353), (-0.5646, 1.238, -0.2039), (-1.699, -0.2482, -0.2607), (-0.8263, 0.02272, -0.02721), (-1.615, 0.5536, -0.09209), (-1.108, -0.2369, -0.1448), (-0.9671, 0.4953, -0.2611), (-0.9671, 0.4953, -0.02851), (-0.8262, 1.227, -0.1448), (-1.615, 0.5536, -0.2053), (-1.699, -0.2482, -0.0367), (-2.56, -0.5158, -0.262), (-2.652, -0.122, -0.1015), (-2.314, -0.5262, -0.1526), (-2.343, -0.1884, -0.2611), (-2.343, -0.1884, -0.04404), (-2.372, 0.1494, -0.1526), (-0.7659, -0.05169, 0.0707), (-0.9428, -0.8824, -0.3982), (-0.5398, -0.07082, 0.1424), (-0.5398, -0.05169, -0.4277), (-0.34, -0.6159, -0.4655), (-0.7978, -0.6159, 0.1797), (-0.34, -0.6351, 0.1801), (-0.7978, -0.6159, -0.4655), (-0.9155, -0.6159, -0.1429), (-0.9884, -1.563, 0.1109), (-0.9884, -1.911, -0.3967), (-0.2396, -1.563, -0.3967), (-0.2396, -1.911, 0.1109), (-0.614, -1.563, 0.3366), (-0.614, -1.563, -0.6224), (-0.4001, -1.807, -0.5619), (-0.828, -1.807, 0.2761), (-0.4001, -1.807, 0.2761), (-0.828, -1.807, -0.5619), (-0.1861, -1.807, -0.1429), (-1.042, -1.807, -0.1429), (-0.8616, -1.196, -0.1429), (-0.7378, -1.196, -0.3854), (-0.4902, -1.196, 0.09955), (-0.3664, -1.196, -0.1429), (-0.4902, -1.196, -0.3854), (-0.7378, -1.196, 0.09955), (-0.4199, -1.04, -0.2745), (-0.614, -1.248, 0.2211), (-0.3298, -1.248, 0.04976), (-0.8983, -1.248, -0.3356), (-0.3298, -1.248, -0.3356), (-0.614, -1.248, -0.507), (-0.8082, -0.8847, -0.1429), (-0.725, -0.8847, -0.3059), (-0.5031, -0.8847, 0.02002), (-0.4199, -0.8847, -0.1429), (-0.5031, -0.8847, -0.3059), (-0.725, -0.8847, 0.02002), (-0.614, -0.8329, -0.1429), (-0.614, -1.04, -0.3915), (-0.614, -1.04, 0.1057), (-0.4199, -1.04, -0.01134), (-0.8082, -1.04, -0.2745), (-0.8082, -1.04, -0.01134), (0.496, 1.282, -0.08198), (0.496, 1.282, -0.2039), (0.7693, 0.04041, -0.02659), (0.7693, 0.04041, -0.2592), (0.9317, -0.9477, -0.3338), (0.9317, -0.9477, 0.04794), (0.2688, 2.251, -0.2165), (0.2688, 2.251, -0.06932), (2.599, -0.4755, -0.08249), (2.599, -0.4755, -0.2259), (2.669, -0.1902, -0.1071), (2.669, -0.1902, -0.2013), (0.9659, -1.326, -0.3814), (0.9659, -1.326, 0.09559), (0.2621, -1.326, -0.3814), (0.2621, -1.326, 0.09559), (0.9468, -1.929, 0.06299), (0.9468, -1.929, -0.3488), (0.2812, -1.929, -0.3488), (0.2812, -1.929, 0.06299), (0.614, -1.326, -0.5936), (0.614, -1.326, 0.3077), (0.614, -1.936, -0.5025), (0.614, -1.936, 0.2167), (0.6342, 0.5668, -0.3255), (0.6342, 0.5668, 0.03968), (0.3383, 1.956, -0.2558), (0.3383, 1.956, -0.03004), (0.1895, 2.282, -0.04572), (0.6777, -0.9706, -0.4021), (0.1895, 2.282, -0.2401), (0.6777, -0.9706, 0.1163), (0.4531, 0.5865, 0.1223), (0.447, 0.5668, -0.3864), (0.2384, 1.956, -0.2934), (0.2433, 1.953, 0.02512), (0.3349, 0.8376, 0.3269), (0.2089, 1.693, 0.2061), (0.4716, 1.331, 0.001359), (0.4716, 1.331, -0.2872), (0.3323, 1.331, -0.3353), (0.3769, 1.329, 0.08549), (0.3124, 1.32, 0.3142), (0.8614, 1.044, -0.2043), (1.073, -0.05386, -0.2597), (1.073, -0.05386, -0.02989), (0.8614, 1.044, -0.08528), (2.365, 0.065, -0.2063), (2.322, -0.4417, -0.04348), (2.322, -0.4417, -0.2617), (2.365, 0.065, -0.09886), (0.8861, -0.6159, 0.09901), (0.8861, -0.6159, -0.3848), (0.6245, -0.6207, 0.1798), (0.6245, -0.6159, -0.4655), (0.9884, -1.807, 0.1109), (0.9884, -1.807, -0.3967), (0.2396, -1.807, -0.3967), (0.2396, -1.807, 0.1109), (0.614, -1.807, 0.3366), (0.614, -1.807, -0.6224), (0.8307, -1.196, 0.003936), (0.8307, -1.196, -0.2898), (0.614, -1.196, -0.4204), (0.614, -1.196, 0.1346), (0.3974, -1.196, 0.003936), (0.3974, -1.196, -0.2898), (0.7866, -0.925, -0.03616), (0.7866, -0.925, -0.2497), (0.614, -0.8847, -0.3294), (0.614, -0.8847, 0.04354), (0.4415, -0.925, -0.03616), (0.4415, -0.925, -0.2497), (-0.496, 1.282, -0.08198), (-0.496, 1.282, -0.2039), (-0.7693, 0.04041, -0.02659), (-0.7693, 0.04041, -0.2592), (-0.9317, -0.9477, -0.3338), (-0.9317, -0.9477, 0.04794), (-0.2688, 2.251, -0.2165), (-0.2688, 2.251, -0.06932), (0.0, 2.282, -0.2401), (0.0, 2.282, -0.04572), (-1.863e-09, -0.9706, -0.4021), (-1.863e-09, -0.9706, 0.1163), (-2.599, -0.4755, -0.08249), (-2.599, -0.4755, -0.2259), (-2.669, -0.1902, -0.1071), (-2.669, -0.1902, -0.2013), (-0.9659, -1.326, -0.3814), (-0.9659, -1.326, 0.09559), (-0.2621, -1.326, -0.3814), (-0.2621, -1.326, 0.09559), (-0.9468, -1.929, 0.06299), (-0.9468, -1.929, -0.3488), (-0.2812, -1.929, -0.3488), (-0.2812, -1.929, 0.06299), (-0.614, -1.326, -0.5936), (-0.614, -1.326, 0.3077), (-0.614, -1.936, -0.5025), (-0.614, -1.936, 0.2167), (-0.6342, 0.5668, -0.3255), (-0.6342, 0.5668, 0.03968), (0.0, 0.3178, 0.1559), (0.0, 0.5668, -0.3864), (-0.3383, 1.956, -0.2558), (-0.3383, 1.956, -0.03004), (0.0, 2.005, 0.02978), (0.0, 1.956, -0.2934), (-0.1895, 2.282, -0.04572), (-0.6777, -0.9706, -0.4021), (-0.1895, 2.282, -0.2401), (-0.6777, -0.9706, 0.1163), (-0.4531, 0.5865, 0.1223), (-0.447, 0.5668, -0.3864), (-0.2384, 1.956, -0.2934), (-0.2433, 1.953, 0.02512), (0.0, 1.711, 0.2254), (0.0, 0.7601, 0.4098), (-0.3349, 0.8376, 0.3269), (-0.2089, 1.693, 0.2061), (-0.4716, 1.331, 0.001359), (0.0, 1.331, -0.3353), (-0.4716, 1.331, -0.2872), (-0.3323, 1.331, -0.3353), (-0.3769, 1.329, 0.08549), (0.0, 1.318, 0.4126), (-0.3124, 1.32, 0.3142), (-0.8614, 1.044, -0.2043), (-1.073, -0.05386, -0.2597), (-1.073, -0.05386, -0.02989), (-0.8614, 1.044, -0.08528), (-2.365, 0.065, -0.2063), (-2.322, -0.4417, -0.04348), (-2.322, -0.4417, -0.2617), (-2.365, 0.065, -0.09886), (-0.8861, -0.6159, 0.09901), (0.0, -0.6446, 0.1804), (0.0, -0.6159, -0.4655), (-0.8861, -0.6159, -0.3848), (-0.6245, -0.6207, 0.1798), (-0.6245, -0.6159, -0.4655), (-0.9884, -1.807, 0.1109), (-0.9884, -1.807, -0.3967), (-0.2396, -1.807, -0.3967), (-0.2396, -1.807, 0.1109), (-0.614, -1.807, 0.3366), (-0.614, -1.807, -0.6224), (-0.8307, -1.196, 0.003936), (-0.8307, -1.196, -0.2898), (-0.614, -1.196, -0.4204), (-0.614, -1.196, 0.1346), (-0.3974, -1.196, 0.003936), (-0.3974, -1.196, -0.2898), (-0.7866, -0.925, -0.03616), (-0.7866, -0.925, -0.2497), (-0.614, -0.8847, -0.3294), (-0.614, -0.8847, 0.04354), (-0.4415, -0.925, -0.03616), (-0.4415, -0.925, -0.2497)], [], [(0, 168, 495, 257), (0, 257, 498, 253), (0, 253, 458, 148), (0, 148, 459, 168), (1, 207, 478, 220), (1, 220, 476, 153), (1, 153, 455, 154), (1, 154, 454, 207), (2, 261, 500, 268), (2, 268, 499, 156), (2, 156, 453, 157), (2, 157, 452, 261), (3, 253, 498, 256), (3, 256, 496, 170), (3, 170, 456, 150), (3, 150, 458, 253), (4, 219, 502, 267), (4, 267, 500, 261), (4, 261, 452, 158), (4, 158, 477, 219), (5, 252, 497, 255), (5, 255, 495, 168), (5, 168, 459, 149), (5, 149, 457, 252), (6, 218, 501, 266), (6, 266, 585, 164), (6, 164, 532, 163), (6, 163, 479, 218), (7, 149, 459, 148), (7, 148, 458, 150), (7, 150, 456, 151), (7, 151, 457, 149), (8, 206, 477, 217), (8, 217, 479, 163), (8, 163, 532, 166), (8, 166, 531, 206), (9, 170, 496, 254), (9, 254, 497, 252), (9, 252, 457, 151), (9, 151, 456, 170), (10, 289, 463, 174), (10, 174, 469, 288), (10, 288, 512, 283), (10, 283, 513, 289), (11, 186, 470, 190), (11, 190, 471, 178), (11, 178, 467, 179), (11, 179, 466, 186), (12, 270, 504, 280), (12, 280, 503, 180), (12, 180, 464, 176), (12, 176, 465, 270), (13, 272, 506, 279), (13, 279, 505, 182), (13, 182, 466, 179), (13, 179, 467, 272), (14, 189, 508, 278), (14, 278, 504, 270), (14, 270, 465, 177), (14, 177, 470, 189), (15, 188, 507, 277), (15, 277, 506, 272), (15, 272, 467, 178), (15, 178, 471, 188), (16, 180, 503, 276), (16, 276, 507, 188), (16, 188, 471, 187), (16, 187, 464, 180), (17, 182, 505, 275), (17, 275, 508, 189), (17, 189, 470, 186), (17, 186, 466, 182), (18, 177, 465, 176), (18, 176, 464, 187), (18, 187, 471, 190), (18, 190, 470, 177), (19, 288, 469, 185), (19, 185, 461, 191), (19, 191, 509, 286), (19, 286, 512, 288), (20, 215, 488, 241), (20, 241, 487, 231), (20, 231, 472, 210), (20, 210, 481, 215), (21, 231, 487, 240), (21, 240, 486, 193), (21, 193, 473, 197), (21, 197, 472, 231), (22, 155, 454, 154), (22, 154, 455, 199), (22, 199, 475, 202), (22, 202, 474, 155), (23, 214, 478, 207), (23, 207, 454, 155), (23, 155, 474, 211), (23, 211, 482, 214), (24, 213, 476, 205), (24, 205, 530, 200), (24, 200, 555, 212), (24, 212, 483, 213), (25, 199, 455, 153), (25, 153, 476, 213), (25, 213, 483, 204), (25, 204, 475, 199), (26, 201, 529, 160), (26, 160, 478, 214), (26, 214, 482, 203), (26, 203, 556, 201), (27, 194, 570, 239), (27, 239, 488, 215), (27, 215, 481, 196), (27, 196, 552, 194), (28, 193, 486, 238), (28, 238, 489, 216), (28, 216, 480, 195), (28, 195, 473, 193), (29, 158, 452, 157), (29, 157, 453, 208), (29, 208, 479, 217), (29, 217, 477, 158), (30, 156, 499, 265), (30, 265, 501, 218), (30, 218, 479, 208), (30, 208, 453, 156), (31, 165, 586, 264), (31, 264, 502, 219), (31, 219, 477, 206), (31, 206, 531, 165), (32, 160, 529, 167), (32, 167, 530, 205), (32, 205, 476, 220), (32, 220, 478, 160), (33, 224, 490, 237), (33, 237, 574, 221), (33, 221, 566, 222), (33, 222, 484, 224), (34, 225, 551, 209), (34, 209, 480, 227), (34, 227, 484, 222), (34, 222, 566, 225), (35, 236, 489, 233), (35, 233, 483, 228), (35, 228, 485, 235), (35, 235, 490, 236), (36, 228, 483, 212), (36, 212, 555, 226), (36, 226, 565, 223), (36, 223, 485, 228), (37, 227, 480, 216), (37, 216, 489, 236), (37, 236, 490, 224), (37, 224, 484, 227), (38, 235, 485, 223), (38, 223, 565, 234), (38, 234, 574, 237), (38, 237, 490, 235), (39, 229, 475, 204), (39, 204, 483, 233), (39, 233, 489, 238), (39, 238, 486, 229), (40, 230, 556, 203), (40, 203, 482, 232), (40, 232, 488, 239), (40, 239, 570, 230), (41, 198, 474, 202), (41, 202, 475, 229), (41, 229, 486, 240), (41, 240, 487, 198), (42, 232, 482, 211), (42, 211, 474, 198), (42, 198, 487, 241), (42, 241, 488, 232), (43, 244, 450, 152), (43, 152, 451, 169), (43, 169, 492, 246), (43, 246, 493, 244), (44, 169, 451, 161), (44, 161, 449, 242), (44, 242, 491, 247), (44, 247, 492, 169), (45, 171, 448, 159), (45, 159, 450, 244), (45, 244, 493, 248), (45, 248, 494, 171), (46, 242, 449, 162), (46, 162, 448, 171), (46, 171, 494, 249), (46, 249, 491, 242), (47, 251, 493, 246), (47, 246, 492, 243), (47, 243, 497, 254), (47, 254, 496, 251), (48, 243, 492, 247), (48, 247, 491, 250), (48, 250, 495, 255), (48, 255, 497, 243), (49, 245, 494, 248), (49, 248, 493, 251), (49, 251, 496, 256), (49, 256, 498, 245), (50, 250, 491, 249), (50, 249, 494, 245), (50, 245, 498, 257), (50, 257, 495, 250), (51, 260, 552, 196), (51, 196, 481, 263), (51, 263, 502, 264), (51, 264, 586, 260), (52, 258, 473, 195), (52, 195, 480, 262), (52, 262, 501, 265), (52, 265, 499, 258), (53, 262, 480, 209), (53, 209, 551, 259), (53, 259, 585, 266), (53, 266, 501, 262), (54, 263, 481, 210), (54, 210, 472, 192), (54, 192, 500, 267), (54, 267, 502, 263), (55, 192, 472, 197), (55, 197, 473, 258), (55, 258, 499, 268), (55, 268, 500, 192), (56, 271, 462, 184), (56, 184, 468, 274), (56, 274, 508, 275), (56, 275, 505, 271), (57, 269, 461, 185), (57, 185, 469, 273), (57, 273, 507, 276), (57, 276, 503, 269), (58, 273, 469, 174), (58, 174, 463, 183), (58, 183, 506, 277), (58, 277, 507, 273), (59, 274, 468, 173), (59, 173, 460, 181), (59, 181, 504, 278), (59, 278, 508, 274), (60, 183, 463, 175), (60, 175, 462, 271), (60, 271, 505, 279), (60, 279, 506, 183), (61, 181, 460, 172), (61, 172, 461, 269), (61, 269, 503, 280), (61, 280, 504, 181), (62, 302, 513, 283), (62, 283, 512, 301), (62, 301, 518, 295), (62, 295, 519, 302), (63, 300, 511, 285), (63, 285, 514, 287), (63, 287, 520, 297), (63, 297, 517, 300), (64, 191, 461, 172), (64, 172, 460, 290), (64, 290, 510, 281), (64, 281, 509, 191), (65, 291, 462, 175), (65, 175, 463, 289), (65, 289, 513, 284), (65, 284, 514, 291), (66, 292, 468, 184), (66, 184, 462, 291), (66, 291, 514, 285), (66, 285, 511, 292), (67, 290, 460, 173), (67, 173, 468, 292), (67, 292, 511, 282), (67, 282, 510, 290), (68, 299, 517, 297), (68, 297, 520, 296), (68, 296, 519, 295), (68, 295, 518, 299), (69, 293, 516, 294), (69, 294, 517, 299), (69, 299, 518, 298), (69, 298, 515, 293), (70, 304, 509, 281), (70, 281, 510, 303), (70, 303, 516, 293), (70, 293, 515, 304), (71, 301, 512, 286), (71, 286, 509, 304), (71, 304, 515, 298), (71, 298, 518, 301), (72, 287, 514, 284), (72, 284, 513, 302), (72, 302, 519, 296), (72, 296, 520, 287), (73, 303, 510, 282), (73, 282, 511, 300), (73, 300, 517, 294), (73, 294, 516, 303), (74, 402, 580, 321), (74, 321, 536, 305), (74, 305, 535, 398), (74, 398, 583, 402), (75, 370, 559, 357), (75, 357, 527, 311), (75, 311, 528, 310), (75, 310, 557, 370), (76, 411, 587, 404), (76, 404, 525, 314), (76, 314, 526, 313), (76, 313, 584, 411), (77, 401, 583, 398), (77, 398, 535, 307), (77, 307, 533, 323), (77, 323, 581, 401), (78, 410, 589, 369), (78, 369, 558, 315), (78, 315, 525, 404), (78, 404, 587, 410), (79, 400, 582, 397), (79, 397, 534, 306), (79, 306, 536, 321), (79, 321, 580, 400), (80, 409, 588, 368), (80, 368, 560, 320), (80, 320, 532, 164), (80, 164, 585, 409), (81, 305, 536, 306), (81, 306, 534, 308), (81, 308, 533, 307), (81, 307, 535, 305), (82, 367, 558, 356), (82, 356, 531, 166), (82, 166, 532, 320), (82, 320, 560, 367), (83, 399, 581, 323), (83, 323, 533, 308), (83, 308, 534, 397), (83, 397, 582, 399), (84, 327, 540, 432), (84, 432, 600, 426), (84, 426, 599, 431), (84, 431, 546, 327), (85, 343, 547, 339), (85, 339, 543, 332), (85, 332, 544, 331), (85, 331, 548, 343), (86, 423, 591, 413), (86, 413, 542, 329), (86, 329, 541, 333), (86, 333, 590, 423), (87, 422, 593, 415), (87, 415, 544, 332), (87, 332, 543, 335), (87, 335, 592, 422), (88, 421, 595, 342), (88, 342, 547, 330), (88, 330, 542, 413), (88, 413, 591, 421), (89, 420, 594, 341), (89, 341, 548, 331), (89, 331, 544, 415), (89, 415, 593, 420), (90, 419, 590, 333), (90, 333, 541, 340), (90, 340, 548, 341), (90, 341, 594, 419), (91, 418, 592, 335), (91, 335, 543, 339), (91, 339, 547, 342), (91, 342, 595, 418), (92, 329, 542, 330), (92, 330, 547, 343), (92, 343, 548, 340), (92, 340, 541, 329), (93, 338, 546, 431), (93, 431, 599, 429), (93, 429, 596, 344), (93, 344, 538, 338), (94, 386, 572, 365), (94, 365, 562, 360), (94, 360, 549, 377), (94, 377, 571, 386), (95, 385, 571, 377), (95, 377, 549, 349), (95, 349, 550, 346), (95, 346, 569, 385), (96, 311, 527, 312), (96, 312, 553, 352), (96, 352, 554, 351), (96, 351, 528, 311), (97, 357, 559, 364), (97, 364, 563, 361), (97, 361, 553, 312), (97, 312, 527, 357), (98, 355, 557, 363), (98, 363, 564, 362), (98, 362, 555, 200), (98, 200, 530, 355), (99, 310, 528, 351), (99, 351, 554, 354), (99, 354, 564, 363), (99, 363, 557, 310), (100, 317, 529, 201), (100, 201, 556, 353), (100, 353, 563, 364), (100, 364, 559, 317), (101, 384, 570, 194), (101, 194, 552, 348), (101, 348, 562, 365), (101, 365, 572, 384), (102, 383, 569, 346), (102, 346, 550, 347), (102, 347, 561, 366), (102, 366, 573, 383), (103, 314, 525, 315), (103, 315, 558, 367), (103, 367, 560, 358), (103, 358, 526, 314), (104, 408, 584, 313), (104, 313, 526, 358), (104, 358, 560, 368), (104, 368, 588, 408), (105, 407, 586, 165), (105, 165, 531, 356), (105, 356, 558, 369), (105, 369, 589, 407), (106, 167, 529, 317), (106, 317, 559, 370), (106, 370, 557, 355), (106, 355, 530, 167), (107, 382, 575, 373), (107, 373, 567, 371), (107, 371, 566, 221), (107, 221, 574, 382), (108, 359, 551, 225), (108, 225, 566, 371), (108, 371, 567, 374), (108, 374, 561, 359), (109, 379, 573, 381), (109, 381, 575, 380), (109, 380, 568, 375), (109, 375, 564, 379), (110, 362, 564, 375), (110, 375, 568, 372), (110, 372, 565, 226), (110, 226, 555, 362), (111, 366, 561, 374), (111, 374, 567, 373), (111, 373, 575, 381), (111, 381, 573, 366), (112, 372, 568, 380), (112, 380, 575, 382), (112, 382, 574, 234), (112, 234, 565, 372), (113, 354, 554, 376), (113, 376, 569, 383), (113, 383, 573, 379), (113, 379, 564, 354), (114, 353, 556, 230), (114, 230, 570, 384), (114, 384, 572, 378), (114, 378, 563, 353), (115, 352, 553, 350), (115, 350, 571, 385), (115, 385, 569, 376), (115, 376, 554, 352), (116, 361, 563, 378), (116, 378, 572, 386), (116, 386, 571, 350), (116, 350, 553, 361), (117, 309, 523, 389), (117, 389, 578, 391), (117, 391, 577, 322), (117, 322, 524, 309), (118, 318, 524, 322), (118, 322, 577, 392), (118, 392, 576, 387), (118, 387, 522, 318), (119, 316, 521, 324), (119, 324, 579, 393), (119, 393, 578, 389), (119, 389, 523, 316), (120, 319, 522, 387), (120, 387, 576, 394), (120, 394, 579, 324), (120, 324, 521, 319), (121, 391, 578, 396), (121, 396, 581, 399), (121, 399, 582, 388), (121, 388, 577, 391), (122, 392, 577, 388), (122, 388, 582, 400), (122, 400, 580, 395), (122, 395, 576, 392), (123, 393, 579, 390), (123, 390, 583, 401), (123, 401, 581, 396), (123, 396, 578, 393), (124, 394, 576, 395), (124, 395, 580, 402), (124, 402, 583, 390), (124, 390, 579, 394), (125, 348, 552, 260), (125, 260, 586, 407), (125, 407, 589, 406), (125, 406, 562, 348), (126, 347, 550, 403), (126, 403, 584, 408), (126, 408, 588, 405), (126, 405, 561, 347), (127, 359, 561, 405), (127, 405, 588, 409), (127, 409, 585, 259), (127, 259, 551, 359), (128, 360, 562, 406), (128, 406, 589, 410), (128, 410, 587, 345), (128, 345, 549, 360), (129, 349, 549, 345), (129, 345, 587, 411), (129, 411, 584, 403), (129, 403, 550, 349), (130, 337, 539, 414), (130, 414, 592, 418), (130, 418, 595, 417), (130, 417, 545, 337), (131, 338, 538, 412), (131, 412, 590, 419), (131, 419, 594, 416), (131, 416, 546, 338), (132, 327, 546, 416), (132, 416, 594, 420), (132, 420, 593, 336), (132, 336, 540, 327), (133, 326, 545, 417), (133, 417, 595, 421), (133, 421, 591, 334), (133, 334, 537, 326), (134, 328, 540, 336), (134, 336, 593, 422), (134, 422, 592, 414), (134, 414, 539, 328), (135, 325, 537, 334), (135, 334, 591, 423), (135, 423, 590, 412), (135, 412, 538, 325), (136, 426, 600, 445), (136, 445, 606, 438), (136, 438, 605, 444), (136, 444, 599, 426), (137, 428, 598, 443), (137, 443, 604, 440), (137, 440, 607, 430), (137, 430, 601, 428), (138, 325, 538, 344), (138, 344, 596, 424), (138, 424, 597, 433), (138, 433, 537, 325), (139, 328, 539, 434), (139, 434, 601, 427), (139, 427, 600, 432), (139, 432, 540, 328), (140, 337, 545, 435), (140, 435, 598, 428), (140, 428, 601, 434), (140, 434, 539, 337), (141, 326, 537, 433), (141, 433, 597, 425), (141, 425, 598, 435), (141, 435, 545, 326), (142, 440, 604, 442), (142, 442, 605, 438), (142, 438, 606, 439), (142, 439, 607, 440), (143, 437, 603, 436), (143, 436, 602, 441), (143, 441, 605, 442), (143, 442, 604, 437), (144, 424, 596, 447), (144, 447, 602, 436), (144, 436, 603, 446), (144, 446, 597, 424), (145, 429, 599, 444), (145, 444, 605, 441), (145, 441, 602, 447), (145, 447, 596, 429), (146, 427, 601, 430), (146, 430, 607, 439), (146, 439, 606, 445), (146, 445, 600, 427), (147, 425, 597, 446), (147, 446, 603, 437), (147, 437, 604, 443), (147, 443, 598, 425)])
me_cube.polygons.foreach_set('material_index', [0, 0, 0, 0, 0, 0, 0, 0, 0, 0, 0, 0, 0, 0, 0, 0, 0, 0, 0, 0, 0, 0, 0, 0, 0, 0, 0, 0, 0, 0, 0, 0, 0, 0, 0, 0, 0, 0, 0, 0, 2, 2, 2, 2, 0, 0, 0, 0, 2, 2, 2, 2, 2, 2, 2, 2, 2, 2, 2, 2, 2, 2, 2, 2, 2, 2, 2, 2, 2, 2, 2, 2, 0, 0, 0, 0, 2, 2, 2, 2, 0, 0, 0, 0, 0, 0, 0, 0, 0, 0, 0, 0, 0, 0, 0, 0, 0, 0, 0, 0, 0, 0, 0, 0, 0, 0, 0, 0, 0, 0, 0, 0, 0, 0, 0, 0, 0, 0, 0, 0, 0, 0, 0, 0, 0, 0, 0, 0, 0, 0, 0, 0, 1, 1, 1, 1, 1, 1, 1, 1, 1, 1, 1, 1, 1, 1, 1, 1, 1, 1, 1, 1, 1, 1, 1, 1, 0, 0, 0, 0, 0, 0, 0, 0, 0, 0, 0, 0, 0, 0, 0, 0, 0, 0, 0, 0, 0, 0, 0, 0, 0, 0, 0, 0, 0, 0, 0, 0, 0, 0, 0, 0, 0, 0, 0, 0, 0, 0, 0, 0, 0, 0, 0, 0, 0, 0, 0, 0, 0, 0, 0, 0, 0, 0, 0, 0, 0, 0, 0, 0, 0, 0, 0, 0, 2, 2, 2, 2, 2, 2, 2, 2, 2, 2, 2, 2, 2, 2, 2, 2, 2, 2, 2, 2, 2, 2, 2, 2, 0, 0, 0, 0, 0, 0, 0, 0, 2, 2, 2, 2, 2, 2, 2, 2, 2, 2, 2, 2, 2, 2, 2, 2, 0, 0, 0, 0, 0, 0, 0, 0, 0, 0, 0, 0, 0, 0, 0, 0, 0, 0, 0, 0, 0, 0, 0, 0, 0, 0, 0, 0, 0, 0, 0, 0, 0, 0, 0, 0, 0, 0, 0, 0, 0, 0, 0, 0, 0, 0, 0, 0, 0, 0, 0, 0, 0, 0, 0, 0, 0, 0, 0, 0, 0, 0, 0, 0, 2, 2, 2, 2, 0, 0, 0, 0, 2, 2, 2, 2, 2, 2, 2, 2, 2, 2, 2, 2, 2, 2, 2, 2, 2, 2, 2, 2, 2, 2, 2, 2, 0, 0, 0, 0, 2, 2, 2, 2, 0, 0, 0, 0, 0, 0, 0, 0, 0, 0, 0, 0, 0, 0, 0, 0, 0, 0, 0, 0, 0, 0, 0, 0, 0, 0, 0, 0, 0, 0, 0, 0, 0, 0, 0, 0, 0, 0, 0, 0, 0, 0, 0, 0, 0, 0, 0, 0, 0, 0, 0, 0, 1, 1, 1, 1, 1, 1, 1, 1, 1, 1, 1, 1, 1, 1, 1, 1, 1, 1, 1, 1, 1, 1, 1, 1, 0, 0, 0, 0, 0, 0, 0, 0, 0, 0, 0, 0, 0, 0, 0, 0, 0, 0, 0, 0, 0, 0, 0, 0, 0, 0, 0, 0, 0, 0, 0, 0, 0, 0, 0, 0, 0, 0, 0, 0, 0, 0, 0, 0, 0, 0, 0, 0, 0, 0, 0, 0, 0, 0, 0, 0, 0, 0, 0, 0, 0, 0, 0, 0, 0, 0, 0, 0, 2, 2, 2, 2, 2, 2, 2, 2, 2, 2, 2, 2, 2, 2, 2, 2, 2, 2, 2, 2, 2, 2, 2, 2, 0, 0, 0, 0, 0, 0, 0, 0, 2, 2, 2, 2, 2, 2, 2, 2, 2, 2, 2, 2, 2, 2, 2, 2, 0, 0, 0, 0, 0, 0, 0, 0, 0, 0, 0, 0, 0, 0, 0, 0, 0, 0, 0, 0, 0, 0, 0, 0])
_uv = me_cube.uv_layers.new(name='UVMap')
_uv.uv.foreach_set('vector', [0.402, 0.8292, 0.405, 0.8368, 0.3521, 0.8582, 0.349, 0.8504, 0.402, 0.8292, 0.349, 0.8504, 0.3485, 0.831, 0.3996, 0.8126, 0.402, 0.8292, 0.3996, 0.8126, 0.4119, 0.8198, 0.4122, 0.8251, 0.402, 0.8292, 0.4122, 0.8251, 0.4153, 0.8327, 0.405, 0.8368, 0.622, 0.07541, 0.6237, 0.103, 0.6142, 0.1008, 0.6135, 0.07768, 0.622, 0.07541, 0.6135, 0.07768, 0.6008, 0.05748, 0.6071, 0.05105, 0.622, 0.07541, 0.6071, 0.05105, 0.6126, 0.04579, 0.6293, 0.07337, 0.622, 0.07541, 0.6293, 0.07337, 0.6435, 0.1022, 0.6237, 0.103, 0.08456, 0.3685, 0.08982, 0.3126, 0.1391, 0.3142, 0.1366, 0.3655, 0.08456, 0.3685, 0.1366, 0.3655, 0.1364, 0.4278, 0.08213, 0.4367, 0.08456, 0.3685, 0.08213, 0.4367, 0.05687, 0.4375, 0.05932, 0.3646, 0.08456, 0.3685, 0.05932, 0.3646, 0.05346, 0.2916, 0.08982, 0.3126, 0.3988, 0.7779, 0.3996, 0.8126, 0.3485, 0.831, 0.3534, 0.7886, 0.3988, 0.7779, 0.3534, 0.7886, 0.3592, 0.7415, 0.3987, 0.7387, 0.3988, 0.7779, 0.3987, 0.7387, 0.4123, 0.7289, 0.4095, 0.7771, 0.3988, 0.7779, 0.4095, 0.7771, 0.4119, 0.8198, 0.3996, 0.8126, 0.1008, 0.2815, 0.1165, 0.2599, 0.1568, 0.2628, 0.1461, 0.2848, 0.1008, 0.2815, 0.1461, 0.2848, 0.1391, 0.3142, 0.08982, 0.3126, 0.1008, 0.2815, 0.08982, 0.3126, 0.05346, 0.2916, 0.07885, 0.2596, 0.1008, 0.2815, 0.07885, 0.2596, 0.09939, 0.2419, 0.1165, 0.2599, 0.3989, 0.6391, 0.3989, 0.6783, 0.3594, 0.6755, 0.3536, 0.6285, 0.3989, 0.6391, 0.3536, 0.6285, 0.3458, 0.5745, 0.3989, 0.5954, 0.3989, 0.6391, 0.3989, 0.5954, 0.4091, 0.5994, 0.4076, 0.6411, 0.3989, 0.6391, 0.4076, 0.6411, 0.4065, 0.6788, 0.3989, 0.6783, 0.1102, 0.1456, 0.07287, 0.131, 0.1081, 0.1069, 0.1389, 0.1283, 0.1102, 0.1456, 0.1389, 0.1283, 0.1722, 0.1528, 0.1509, 0.1625, 0.1102, 0.1456, 0.1509, 0.1625, 0.1455, 0.1709, 0.1059, 0.1638, 0.1102, 0.1456, 0.1059, 0.1638, 0.06941, 0.1583, 0.07287, 0.131, 0.4242, 0.7788, 0.4409, 0.7817, 0.4252, 0.8204, 0.4172, 0.819, 0.4242, 0.7788, 0.4172, 0.819, 0.4119, 0.8198, 0.4095, 0.7771, 0.4242, 0.7788, 0.4095, 0.7771, 0.4123, 0.7289, 0.4312, 0.7386, 0.4242, 0.7788, 0.4312, 0.7386, 0.4566, 0.7431, 0.4409, 0.7817, 0.1123, 0.1932, 0.1241, 0.2206, 0.09939, 0.2419, 0.08097, 0.2016, 0.1123, 0.1932, 0.08097, 0.2016, 0.06941, 0.1583, 0.1059, 0.1638, 0.1123, 0.1932, 0.1059, 0.1638, 0.1455, 0.1709, 0.1461, 0.1848, 0.1123, 0.1932, 0.1461, 0.1848, 0.1508, 0.1976, 0.1241, 0.2206, 0.3988, 0.7085, 0.3987, 0.7387, 0.3592, 0.7415, 0.3612, 0.7085, 0.3988, 0.7085, 0.3612, 0.7085, 0.3594, 0.6755, 0.3989, 0.6783, 0.3988, 0.7085, 0.3989, 0.6783, 0.4065, 0.6788, 0.406, 0.7085, 0.3988, 0.7085, 0.406, 0.7085, 0.4123, 0.7289, 0.3987, 0.7387, 0.7811, 0.2211, 0.7755, 0.1956, 0.7977, 0.1877, 0.8059, 0.217, 0.7811, 0.2211, 0.8059, 0.217, 0.8082, 0.2461, 0.7817, 0.2468, 0.7811, 0.2211, 0.7817, 0.2468, 0.7613, 0.2463, 0.7624, 0.2228, 0.7811, 0.2211, 0.7624, 0.2228, 0.7592, 0.2003, 0.7755, 0.1956, 0.4909, 0.7104, 0.4909, 0.644, 0.5249, 0.6344, 0.5249, 0.7104, 0.4909, 0.7104, 0.5249, 0.7104, 0.5249, 0.7865, 0.4909, 0.7769, 0.4909, 0.7104, 0.4909, 0.7769, 0.457, 0.7577, 0.457, 0.7104, 0.4909, 0.7104, 0.457, 0.7104, 0.457, 0.6632, 0.4909, 0.644, 0.8707, 0.3783, 0.8457, 0.4267, 0.8305, 0.4171, 0.8551, 0.3716, 0.8707, 0.3783, 0.8551, 0.3716, 0.8728, 0.3248, 0.8887, 0.3286, 0.8707, 0.3783, 0.8887, 0.3286, 0.8946, 0.3301, 0.8765, 0.3807, 0.8707, 0.3783, 0.8765, 0.3807, 0.8513, 0.43, 0.8457, 0.4267, 0.8555, 0.1102, 0.8774, 0.1535, 0.8633, 0.1595, 0.8425, 0.1183, 0.8555, 0.1102, 0.8425, 0.1183, 0.8168, 0.07947, 0.8291, 0.06967, 0.8555, 0.1102, 0.8291, 0.06967, 0.8337, 0.06644, 0.8604, 0.1075, 0.8555, 0.1102, 0.8604, 0.1075, 0.8827, 0.1514, 0.8774, 0.1535, 0.8163, 0.4695, 0.7846, 0.5094, 0.7692, 0.4944, 0.8011, 0.4571, 0.8163, 0.4695, 0.8011, 0.4571, 0.8305, 0.4171, 0.8457, 0.4267, 0.8163, 0.4695, 0.8457, 0.4267, 0.8513, 0.43, 0.8218, 0.4734, 0.8163, 0.4695, 0.8218, 0.4734, 0.79, 0.5137, 0.7846, 0.5094, 0.8913, 0.1959, 0.8977, 0.2385, 0.8821, 0.2399, 0.8763, 0.1996, 0.8913, 0.1959, 0.8763, 0.1996, 0.8633, 0.1595, 0.8774, 0.1535, 0.8913, 0.1959, 0.8774, 0.1535, 0.8827, 0.1514, 0.8969, 0.1946, 0.8913, 0.1959, 0.8969, 0.1946, 0.9036, 0.2381, 0.8977, 0.2385, 0.8973, 0.2824, 0.8887, 0.3286, 0.8728, 0.3248, 0.8813, 0.2813, 0.8973, 0.2824, 0.8813, 0.2813, 0.8821, 0.2399, 0.8977, 0.2385, 0.8973, 0.2824, 0.8977, 0.2385, 0.9036, 0.2381, 0.9032, 0.283, 0.8973, 0.2824, 0.9032, 0.283, 0.8946, 0.3301, 0.8887, 0.3286, 0.8019, 0.03525, 0.8291, 0.06967, 0.8168, 0.07947, 0.7894, 0.04649, 0.8019, 0.03525, 0.7894, 0.04649, 0.7611, 0.01641, 0.7743, 0.003923, 0.8019, 0.03525, 0.7743, 0.003923, 0.7785, 0.0001926, 0.8063, 0.03173, 0.8019, 0.03525, 0.8063, 0.03173, 0.8337, 0.06644, 0.8291, 0.06967, 0.5588, 0.7104, 0.5588, 0.644, 0.5928, 0.6632, 0.5928, 0.7104, 0.5588, 0.7104, 0.5928, 0.7104, 0.5928, 0.7577, 0.5588, 0.7769, 0.5588, 0.7104, 0.5588, 0.7769, 0.5249, 0.7865, 0.5249, 0.7104, 0.5588, 0.7104, 0.5249, 0.7104, 0.5249, 0.6344, 0.5588, 0.644, 0.7798, 0.2731, 0.7817, 0.2468, 0.8082, 0.2461, 0.8061, 0.276, 0.7798, 0.2731, 0.8061, 0.276, 0.7981, 0.307, 0.7735, 0.3, 0.7798, 0.2731, 0.7735, 0.3, 0.7561, 0.2941, 0.7601, 0.2702, 0.7798, 0.2731, 0.7601, 0.2702, 0.7613, 0.2463, 0.7817, 0.2468, 0.4181, 0.245, 0.4144, 0.2266, 0.4714, 0.2031, 0.4761, 0.2195, 0.4181, 0.245, 0.4761, 0.2195, 0.4833, 0.2365, 0.424, 0.2643, 0.4181, 0.245, 0.424, 0.2643, 0.3476, 0.2869, 0.3444, 0.2648, 0.4181, 0.245, 0.3444, 0.2648, 0.3433, 0.2448, 0.4144, 0.2266, 0.4374, 0.2968, 0.424, 0.2643, 0.4833, 0.2365, 0.4987, 0.2649, 0.4374, 0.2968, 0.4987, 0.2649, 0.5182, 0.299, 0.4546, 0.3358, 0.4374, 0.2968, 0.4546, 0.3358, 0.3707, 0.3692, 0.3575, 0.3242, 0.4374, 0.2968, 0.3575, 0.3242, 0.3476, 0.2869, 0.424, 0.2643, 0.6398, 0.1551, 0.6208, 0.1381, 0.6435, 0.1022, 0.664, 0.1247, 0.6398, 0.1551, 0.664, 0.1247, 0.6876, 0.1439, 0.6629, 0.1761, 0.6398, 0.1551, 0.6629, 0.1761, 0.6296, 0.2121, 0.6072, 0.1882, 0.6398, 0.1551, 0.6072, 0.1882, 0.5893, 0.1685, 0.6208, 0.1381, 0.6101, 0.1294, 0.6016, 0.123, 0.6142, 0.1008, 0.6237, 0.103, 0.6101, 0.1294, 0.6237, 0.103, 0.6435, 0.1022, 0.6208, 0.1381, 0.6101, 0.1294, 0.6208, 0.1381, 0.5893, 0.1685, 0.5801, 0.1571, 0.6101, 0.1294, 0.5801, 0.1571, 0.5734, 0.1469, 0.6016, 0.123, 0.5726, 0.05857, 0.5776, 0.04414, 0.6008, 0.05748, 0.5928, 0.06625, 0.5726, 0.05857, 0.5928, 0.06625, 0.5839, 0.0762, 0.567, 0.07538, 0.5726, 0.05857, 0.567, 0.07538, 0.5448, 0.0777, 0.5471, 0.0541, 0.5726, 0.05857, 0.5471, 0.0541, 0.5331, 0.03547, 0.5776, 0.04414, 0.5813, 0.03447, 0.5844, 0.02719, 0.6126, 0.04579, 0.6071, 0.05105, 0.5813, 0.03447, 0.6071, 0.05105, 0.6008, 0.05748, 0.5776, 0.04414, 0.5813, 0.03447, 0.5776, 0.04414, 0.5331, 0.03547, 0.5418, 0.02369, 0.5813, 0.03447, 0.5418, 0.02369, 0.5427, 0.01499, 0.5844, 0.02719, 0.5895, 0.113, 0.5755, 0.1011, 0.5869, 0.09292, 0.6014, 0.09722, 0.5895, 0.113, 0.6014, 0.09722, 0.6142, 0.1008, 0.6016, 0.123, 0.5895, 0.113, 0.6016, 0.123, 0.5734, 0.1469, 0.563, 0.1306, 0.5895, 0.113, 0.563, 0.1306, 0.5507, 0.1113, 0.5755, 0.1011, 0.4075, 0.1968, 0.3988, 0.1615, 0.4535, 0.1448, 0.4633, 0.1765, 0.4075, 0.1968, 0.4633, 0.1765, 0.4714, 0.2031, 0.4144, 0.2266, 0.4075, 0.1968, 0.4144, 0.2266, 0.3433, 0.2448, 0.3399, 0.2137, 0.4075, 0.1968, 0.3399, 0.2137, 0.3353, 0.1769, 0.3988, 0.1615, 0.3605, 0.01268, 0.3571, 0.0001927, 0.4205, 0.001802, 0.4224, 0.01316, 0.3605, 0.01268, 0.4224, 0.01316, 0.4242, 0.02453, 0.3638, 0.02516, 0.3605, 0.01268, 0.3638, 0.02516, 0.3161, 0.0375, 0.2841, 0.02366, 0.3605, 0.01268, 0.2841, 0.02366, 0.2771, 0.01036, 0.3571, 0.0001927, 0.05471, 0.21, 0.07885, 0.2596, 0.05346, 0.2916, 0.03098, 0.2184, 0.05471, 0.21, 0.03098, 0.2184, 0.01164, 0.1555, 0.03899, 0.1561, 0.05471, 0.21, 0.03899, 0.1561, 0.06941, 0.1583, 0.08097, 0.2016, 0.05471, 0.21, 0.08097, 0.2016, 0.09939, 0.2419, 0.07885, 0.2596, 0.04233, 0.121, 0.01518, 0.1134, 0.05945, 0.07932, 0.0825, 0.09156, 0.04233, 0.121, 0.0825, 0.09156, 0.1081, 0.1069, 0.07287, 0.131, 0.04233, 0.121, 0.07287, 0.131, 0.06941, 0.1583, 0.03899, 0.1561, 0.04233, 0.121, 0.03899, 0.1561, 0.01164, 0.1555, 0.01518, 0.1134, 0.1362, 0.2328, 0.1578, 0.2029, 0.1862, 0.2007, 0.1707, 0.2335, 0.1362, 0.2328, 0.1707, 0.2335, 0.1568, 0.2628, 0.1165, 0.2599, 0.1362, 0.2328, 0.1165, 0.2599, 0.09939, 0.2419, 0.1241, 0.2206, 0.1362, 0.2328, 0.1241, 0.2206, 0.1508, 0.1976, 0.1578, 0.2029, 0.6024, 0.0804, 0.6014, 0.09722, 0.5869, 0.09292, 0.5901, 0.08334, 0.6024, 0.0804, 0.5901, 0.08334, 0.5839, 0.0762, 0.5928, 0.06625, 0.6024, 0.0804, 0.5928, 0.06625, 0.6008, 0.05748, 0.6135, 0.07768, 0.6024, 0.0804, 0.6135, 0.07768, 0.6142, 0.1008, 0.6014, 0.09722, 0.825, 0.6013, 0.8255, 0.5706, 0.8709, 0.5772, 0.8704, 0.6039, 0.825, 0.6013, 0.8704, 0.6039, 0.8722, 0.6326, 0.8253, 0.6347, 0.825, 0.6013, 0.8253, 0.6347, 0.7761, 0.6333, 0.7797, 0.5961, 0.825, 0.6013, 0.7797, 0.5961, 0.7714, 0.5511, 0.8255, 0.5706, 0.743, 0.5896, 0.7311, 0.6289, 0.688, 0.6231, 0.7105, 0.5825, 0.743, 0.5896, 0.7105, 0.5825, 0.733, 0.542, 0.7548, 0.5504, 0.743, 0.5896, 0.7548, 0.5504, 0.7714, 0.5511, 0.7797, 0.5961, 0.743, 0.5896, 0.7797, 0.5961, 0.7761, 0.6333, 0.7311, 0.6289, 0.9201, 0.5627, 0.876, 0.5542, 0.8834, 0.5332, 0.936, 0.5461, 0.9201, 0.5627, 0.936, 0.5461, 0.9886, 0.5603, 0.9622, 0.5709, 0.9201, 0.5627, 0.9622, 0.5709, 0.9491, 0.5768, 0.909, 0.581, 0.9201, 0.5627, 0.909, 0.581, 0.8709, 0.5772, 0.876, 0.5542, 0.9676, 0.5917, 0.9628, 0.573, 0.9899, 0.5644, 0.9949, 0.5839, 0.9676, 0.5917, 0.9949, 0.5839, 0.9998, 0.6035, 0.9723, 0.6105, 0.9676, 0.5917, 0.9723, 0.6105, 0.9431, 0.6178, 0.9389, 0.5983, 0.9676, 0.5917, 0.9389, 0.5983, 0.9491, 0.5768, 0.9628, 0.573, 0.8277, 0.5454, 0.7773, 0.5364, 0.7778, 0.5141, 0.8306, 0.523, 0.8277, 0.5454, 0.8306, 0.523, 0.8834, 0.5332, 0.876, 0.5542, 0.8277, 0.5454, 0.876, 0.5542, 0.8709, 0.5772, 0.8255, 0.5706, 0.8277, 0.5454, 0.8255, 0.5706, 0.7714, 0.5511, 0.7773, 0.5364, 0.9074, 0.6027, 0.909, 0.581, 0.9491, 0.5768, 0.9389, 0.5983, 0.9074, 0.6027, 0.9389, 0.5983, 0.9431, 0.6178, 0.9106, 0.6261, 0.9074, 0.6027, 0.9106, 0.6261, 0.8722, 0.6326, 0.8704, 0.6039, 0.9074, 0.6027, 0.8704, 0.6039, 0.8709, 0.5772, 0.909, 0.581, 0.4858, 0.01671, 0.4852, 0.006631, 0.5427, 0.01499, 0.5418, 0.02369, 0.4858, 0.01671, 0.5418, 0.02369, 0.5331, 0.03547, 0.4864, 0.02679, 0.4858, 0.01671, 0.4864, 0.02679, 0.4242, 0.02453, 0.4224, 0.01316, 0.4858, 0.01671, 0.4224, 0.01316, 0.4205, 0.001802, 0.4852, 0.006631, 0.518, 0.1531, 0.5071, 0.127, 0.5507, 0.1113, 0.563, 0.1306, 0.518, 0.1531, 0.563, 0.1306, 0.5734, 0.1469, 0.5272, 0.175, 0.518, 0.1531, 0.5272, 0.175, 0.4714, 0.2031, 0.4633, 0.1765, 0.518, 0.1531, 0.4633, 0.1765, 0.4535, 0.1448, 0.5071, 0.127, 0.5577, 0.2267, 0.5409, 0.2029, 0.5893, 0.1685, 0.6072, 0.1882, 0.5577, 0.2267, 0.6072, 0.1882, 0.6296, 0.2121, 0.5789, 0.2554, 0.5577, 0.2267, 0.5789, 0.2554, 0.5182, 0.299, 0.4987, 0.2649, 0.5577, 0.2267, 0.4987, 0.2649, 0.4833, 0.2365, 0.5409, 0.2029, 0.5328, 0.1887, 0.5272, 0.175, 0.5734, 0.1469, 0.5801, 0.1571, 0.5328, 0.1887, 0.5801, 0.1571, 0.5893, 0.1685, 0.5409, 0.2029, 0.5328, 0.1887, 0.5409, 0.2029, 0.4833, 0.2365, 0.4761, 0.2195, 0.5328, 0.1887, 0.4761, 0.2195, 0.4714, 0.2031, 0.5272, 0.175, 0.1254, 0.7086, 0.1112, 0.759, 0.1018, 0.7597, 0.1164, 0.7086, 0.1254, 0.7086, 0.1164, 0.7086, 0.102, 0.6575, 0.1114, 0.6582, 0.1254, 0.7086, 0.1114, 0.6582, 0.1523, 0.661, 0.1643, 0.7086, 0.1254, 0.7086, 0.1643, 0.7086, 0.1521, 0.7561, 0.1112, 0.759, 0.06922, 0.562, 0.1114, 0.6582, 0.102, 0.6575, 0.05839, 0.5595, 0.06922, 0.562, 0.05839, 0.5595, 0.0001926, 0.4379, 0.01287, 0.4429, 0.06922, 0.562, 0.01287, 0.4429, 0.06776, 0.4646, 0.1161, 0.573, 0.06922, 0.562, 0.1161, 0.573, 0.1523, 0.661, 0.1114, 0.6582, 0.06905, 0.8552, 0.02784, 0.9469, 0.01564, 0.9513, 0.05822, 0.8578, 0.06905, 0.8552, 0.05822, 0.8578, 0.1018, 0.7597, 0.1112, 0.759, 0.06905, 0.8552, 0.1112, 0.759, 0.1521, 0.7561, 0.1159, 0.8442, 0.06905, 0.8552, 0.1159, 0.8442, 0.08071, 0.9278, 0.02784, 0.9469, 0.01659, 0.9836, 0.02031, 0.9928, 0.007682, 0.9979, 0.003937, 0.9887, 0.01659, 0.9836, 0.003937, 0.9887, 0.01564, 0.9513, 0.02784, 0.9469, 0.01659, 0.9836, 0.02784, 0.9469, 0.08071, 0.9278, 0.07139, 0.9616, 0.01659, 0.9836, 0.07139, 0.9616, 0.07502, 0.9706, 0.02031, 0.9928, 0.2629, 0.7085, 0.2559, 0.7488, 0.1521, 0.7561, 0.1643, 0.7086, 0.2629, 0.7085, 0.1643, 0.7086, 0.1523, 0.661, 0.2561, 0.6683, 0.2629, 0.7085, 0.2561, 0.6683, 0.3594, 0.6755, 0.3612, 0.7085, 0.2629, 0.7085, 0.3612, 0.7085, 0.3592, 0.7415, 0.2559, 0.7488, 0.2351, 0.6008, 0.2561, 0.6683, 0.1523, 0.661, 0.1161, 0.573, 0.2351, 0.6008, 0.1161, 0.573, 0.06776, 0.4646, 0.2071, 0.5197, 0.2351, 0.6008, 0.2071, 0.5197, 0.3458, 0.5745, 0.3536, 0.6285, 0.2351, 0.6008, 0.3536, 0.6285, 0.3594, 0.6755, 0.2561, 0.6683, 0.2349, 0.8163, 0.2149, 0.8793, 0.08071, 0.9278, 0.1159, 0.8442, 0.2349, 0.8163, 0.1159, 0.8442, 0.1521, 0.7561, 0.2559, 0.7488, 0.2349, 0.8163, 0.2559, 0.7488, 0.3592, 0.7415, 0.3534, 0.7886, 0.2349, 0.8163, 0.3534, 0.7886, 0.3485, 0.831, 0.2149, 0.8793, 0.2105, 0.9059, 0.2139, 0.9143, 0.07502, 0.9706, 0.07139, 0.9616, 0.2105, 0.9059, 0.07139, 0.9616, 0.08071, 0.9278, 0.2149, 0.8793, 0.2105, 0.9059, 0.2149, 0.8793, 0.3485, 0.831, 0.349, 0.8504, 0.2105, 0.9059, 0.349, 0.8504, 0.3521, 0.8582, 0.2139, 0.9143, 0.2498, 0.2265, 0.2549, 0.191, 0.3353, 0.1769, 0.3399, 0.2137, 0.2498, 0.2265, 0.3399, 0.2137, 0.3433, 0.2448, 0.2449, 0.2573, 0.2498, 0.2265, 0.2449, 0.2573, 0.1568, 0.2628, 0.1707, 0.2335, 0.2498, 0.2265, 0.1707, 0.2335, 0.1862, 0.2007, 0.2549, 0.191, 0.1773, 0.05453, 0.1623, 0.04086, 0.2771, 0.01036, 0.2841, 0.02366, 0.1773, 0.05453, 0.2841, 0.02366, 0.3161, 0.0375, 0.1919, 0.07314, 0.1773, 0.05453, 0.1919, 0.07314, 0.1081, 0.1069, 0.0825, 0.09156, 0.1773, 0.05453, 0.0825, 0.09156, 0.05945, 0.07932, 0.1623, 0.04086, 0.2059, 0.1017, 0.1919, 0.07314, 0.3161, 0.0375, 0.2921, 0.07033, 0.2059, 0.1017, 0.2921, 0.07033, 0.28, 0.1134, 0.2196, 0.1351, 0.2059, 0.1017, 0.2196, 0.1351, 0.1722, 0.1528, 0.1389, 0.1283, 0.2059, 0.1017, 0.1389, 0.1283, 0.1081, 0.1069, 0.1919, 0.07314, 0.2405, 0.2787, 0.2449, 0.2573, 0.3433, 0.2448, 0.3444, 0.2648, 0.2405, 0.2787, 0.3444, 0.2648, 0.3476, 0.2869, 0.2389, 0.3046, 0.2405, 0.2787, 0.2389, 0.3046, 0.1391, 0.3142, 0.1461, 0.2848, 0.2405, 0.2787, 0.1461, 0.2848, 0.1568, 0.2628, 0.2449, 0.2573, 0.2424, 0.349, 0.2389, 0.3046, 0.3476, 0.2869, 0.3575, 0.3242, 0.2424, 0.349, 0.3575, 0.3242, 0.3707, 0.3692, 0.2486, 0.4026, 0.2424, 0.349, 0.2486, 0.4026, 0.1364, 0.4278, 0.1366, 0.3655, 0.2424, 0.349, 0.1366, 0.3655, 0.1391, 0.3142, 0.2389, 0.3046, 0.7605, 0.07314, 0.7891, 0.1024, 0.7597, 0.1283, 0.7312, 0.1041, 0.7605, 0.07314, 0.7312, 0.1041, 0.6995, 0.08225, 0.7299, 0.04641, 0.7605, 0.07314, 0.7299, 0.04641, 0.7611, 0.01641, 0.7894, 0.04649, 0.7605, 0.07314, 0.7894, 0.04649, 0.8168, 0.07947, 0.7891, 0.1024, 0.8454, 0.2789, 0.8369, 0.3165, 0.7981, 0.307, 0.8061, 0.276, 0.8454, 0.2789, 0.8061, 0.276, 0.8082, 0.2461, 0.847, 0.2431, 0.8454, 0.2789, 0.847, 0.2431, 0.8821, 0.2399, 0.8813, 0.2813, 0.8454, 0.2789, 0.8813, 0.2813, 0.8728, 0.3248, 0.8369, 0.3165, 0.8427, 0.2083, 0.847, 0.2431, 0.8082, 0.2461, 0.8059, 0.217, 0.8427, 0.2083, 0.8059, 0.217, 0.7977, 0.1877, 0.8319, 0.1733, 0.8427, 0.2083, 0.8319, 0.1733, 0.8633, 0.1595, 0.8763, 0.1996, 0.8427, 0.2083, 0.8763, 0.1996, 0.8821, 0.2399, 0.847, 0.2431, 0.7663, 0.4276, 0.7336, 0.4577, 0.6997, 0.4154, 0.7318, 0.394, 0.7663, 0.4276, 0.7318, 0.394, 0.7605, 0.3697, 0.7961, 0.3948, 0.7663, 0.4276, 0.7961, 0.3948, 0.8305, 0.4171, 0.8011, 0.4571, 0.7663, 0.4276, 0.8011, 0.4571, 0.7692, 0.4944, 0.7336, 0.4577, 0.8134, 0.1369, 0.8319, 0.1733, 0.7977, 0.1877, 0.7821, 0.1572, 0.8134, 0.1369, 0.7821, 0.1572, 0.7597, 0.1283, 0.7891, 0.1024, 0.8134, 0.1369, 0.7891, 0.1024, 0.8168, 0.07947, 0.8425, 0.1183, 0.8134, 0.1369, 0.8425, 0.1183, 0.8633, 0.1595, 0.8319, 0.1733, 0.82, 0.3564, 0.7961, 0.3948, 0.7605, 0.3697, 0.7828, 0.3395, 0.82, 0.3564, 0.7828, 0.3395, 0.7981, 0.307, 0.8369, 0.3165, 0.82, 0.3564, 0.8369, 0.3165, 0.8728, 0.3248, 0.8551, 0.3716, 0.82, 0.3564, 0.8551, 0.3716, 0.8305, 0.4171, 0.7961, 0.3948, 0.5519, 0.5952, 0.5701, 0.5924, 0.5782, 0.6193, 0.5505, 0.6244, 0.5519, 0.5952, 0.5505, 0.6244, 0.5225, 0.6196, 0.5339, 0.5911, 0.5519, 0.5952, 0.5339, 0.5911, 0.5462, 0.563, 0.5563, 0.5682, 0.5519, 0.5952, 0.5563, 0.5682, 0.5661, 0.5739, 0.5701, 0.5924, 0.6099, 0.5436, 0.6166, 0.5204, 0.652, 0.5406, 0.6396, 0.5624, 0.6099, 0.5436, 0.6396, 0.5624, 0.6243, 0.5837, 0.6008, 0.5647, 0.6099, 0.5436, 0.6008, 0.5647, 0.5857, 0.5525, 0.5843, 0.5347, 0.6099, 0.5436, 0.5843, 0.5347, 0.5784, 0.4974, 0.6166, 0.5204, 0.7609, 0.3274, 0.7735, 0.3, 0.7981, 0.307, 0.7828, 0.3395, 0.7609, 0.3274, 0.7828, 0.3395, 0.7605, 0.3697, 0.742, 0.3517, 0.7609, 0.3274, 0.742, 0.3517, 0.7321, 0.3373, 0.7467, 0.3177, 0.7609, 0.3274, 0.7467, 0.3177, 0.7561, 0.2941, 0.7735, 0.3, 0.7622, 0.1701, 0.7423, 0.1468, 0.7597, 0.1283, 0.7821, 0.1572, 0.7622, 0.1701, 0.7821, 0.1572, 0.7977, 0.1877, 0.7755, 0.1956, 0.7622, 0.1701, 0.7755, 0.1956, 0.7592, 0.2003, 0.748, 0.1793, 0.7622, 0.1701, 0.748, 0.1793, 0.7308, 0.1617, 0.7423, 0.1468, 0.7169, 0.1284, 0.6889, 0.1122, 0.6995, 0.08225, 0.7312, 0.1041, 0.7169, 0.1284, 0.7312, 0.1041, 0.7597, 0.1283, 0.7423, 0.1468, 0.7169, 0.1284, 0.7423, 0.1468, 0.7308, 0.1617, 0.7103, 0.1492, 0.7169, 0.1284, 0.7103, 0.1492, 0.688, 0.1393, 0.6889, 0.1122, 0.7172, 0.3694, 0.742, 0.3517, 0.7605, 0.3697, 0.7318, 0.394, 0.7172, 0.3694, 0.7318, 0.394, 0.6997, 0.4154, 0.6893, 0.3837, 0.7172, 0.3694, 0.6893, 0.3837, 0.6905, 0.3573, 0.7125, 0.3492, 0.7172, 0.3694, 0.7125, 0.3492, 0.7321, 0.3373, 0.742, 0.3517, 0.5667, 0.5455, 0.5604, 0.5358, 0.5784, 0.4974, 0.5843, 0.5347, 0.5667, 0.5455, 0.5843, 0.5347, 0.5857, 0.5525, 0.5737, 0.5613, 0.5667, 0.5455, 0.5737, 0.5613, 0.5661, 0.5739, 0.5563, 0.5682, 0.5667, 0.5455, 0.5563, 0.5682, 0.5462, 0.563, 0.5604, 0.5358, 0.5489, 0.5337, 0.5296, 0.5362, 0.5274, 0.5205, 0.5458, 0.5117, 0.5489, 0.5337, 0.5458, 0.5117, 0.5784, 0.4974, 0.5604, 0.5358, 0.5489, 0.5337, 0.5604, 0.5358, 0.5462, 0.563, 0.5359, 0.5569, 0.5489, 0.5337, 0.5359, 0.5569, 0.5242, 0.5527, 0.5296, 0.5362, 0.4997, 0.5404, 0.5055, 0.5641, 0.4763, 0.5806, 0.4645, 0.5454, 0.4997, 0.5404, 0.4645, 0.5454, 0.4627, 0.5066, 0.5024, 0.5145, 0.4997, 0.5404, 0.5024, 0.5145, 0.5274, 0.5205, 0.5296, 0.5362, 0.4997, 0.5404, 0.5296, 0.5362, 0.5242, 0.5527, 0.5055, 0.5641, 0.5176, 0.5808, 0.5339, 0.5911, 0.5225, 0.6196, 0.4967, 0.6052, 0.5176, 0.5808, 0.4967, 0.6052, 0.4763, 0.5806, 0.5055, 0.5641, 0.5176, 0.5808, 0.5055, 0.5641, 0.5242, 0.5527, 0.5359, 0.5569, 0.5176, 0.5808, 0.5359, 0.5569, 0.5462, 0.563, 0.5339, 0.5911, 0.587, 0.5816, 0.6008, 0.5647, 0.6243, 0.5837, 0.6034, 0.6042, 0.587, 0.5816, 0.6034, 0.6042, 0.5782, 0.6193, 0.5701, 0.5924, 0.587, 0.5816, 0.5701, 0.5924, 0.5661, 0.5739, 0.5737, 0.5613, 0.587, 0.5816, 0.5737, 0.5613, 0.5857, 0.5525, 0.6008, 0.5647, 0.5159, 0.4911, 0.5024, 0.5145, 0.4627, 0.5066, 0.4725, 0.4714, 0.5159, 0.4911, 0.4725, 0.4714, 0.488, 0.4379, 0.5346, 0.469, 0.5159, 0.4911, 0.5346, 0.469, 0.5784, 0.4974, 0.5458, 0.5117, 0.5159, 0.4911, 0.5458, 0.5117, 0.5274, 0.5205, 0.5024, 0.5145, 0.402, 0.8292, 0.349, 0.8504, 0.3521, 0.8582, 0.405, 0.8368, 0.402, 0.8292, 0.405, 0.8368, 0.4153, 0.8327, 0.4122, 0.8251, 0.402, 0.8292, 0.4122, 0.8251, 0.4119, 0.8198, 0.3996, 0.8126, 0.402, 0.8292, 0.3996, 0.8126, 0.3485, 0.831, 0.349, 0.8504, 0.622, 0.07541, 0.6135, 0.07768, 0.6142, 0.1008, 0.6237, 0.103, 0.622, 0.07541, 0.6237, 0.103, 0.6435, 0.1022, 0.6293, 0.07337, 0.622, 0.07541, 0.6293, 0.07337, 0.6126, 0.04579, 0.6071, 0.05105, 0.622, 0.07541, 0.6071, 0.05105, 0.6008, 0.05748, 0.6135, 0.07768, 0.08456, 0.3685, 0.1366, 0.3655, 0.1391, 0.3142, 0.08982, 0.3126, 0.08456, 0.3685, 0.08982, 0.3126, 0.05346, 0.2916, 0.05932, 0.3646, 0.08456, 0.3685, 0.05932, 0.3646, 0.05687, 0.4375, 0.08213, 0.4367, 0.08456, 0.3685, 0.08213, 0.4367, 0.1364, 0.4278, 0.1366, 0.3655, 0.3988, 0.7779, 0.3534, 0.7886, 0.3485, 0.831, 0.3996, 0.8126, 0.3988, 0.7779, 0.3996, 0.8126, 0.4119, 0.8198, 0.4095, 0.7771, 0.3988, 0.7779, 0.4095, 0.7771, 0.4123, 0.7289, 0.3987, 0.7387, 0.3988, 0.7779, 0.3987, 0.7387, 0.3592, 0.7415, 0.3534, 0.7886, 0.1008, 0.2815, 0.1461, 0.2848, 0.1568, 0.2628, 0.1165, 0.2599, 0.1008, 0.2815, 0.1165, 0.2599, 0.09939, 0.2419, 0.07885, 0.2596, 0.1008, 0.2815, 0.07885, 0.2596, 0.05346, 0.2916, 0.08982, 0.3126, 0.1008, 0.2815, 0.08982, 0.3126, 0.1391, 0.3142, 0.1461, 0.2848, 0.3989, 0.6391, 0.3536, 0.6285, 0.3594, 0.6755, 0.3989, 0.6783, 0.3989, 0.6391, 0.3989, 0.6783, 0.4065, 0.6788, 0.4076, 0.6411, 0.3989, 0.6391, 0.4076, 0.6411, 0.4091, 0.5994, 0.3989, 0.5954, 0.3989, 0.6391, 0.3989, 0.5954, 0.3458, 0.5745, 0.3536, 0.6285, 0.1102, 0.1456, 0.1389, 0.1283, 0.1081, 0.1069, 0.07287, 0.131, 0.1102, 0.1456, 0.07287, 0.131, 0.06941, 0.1583, 0.1059, 0.1638, 0.1102, 0.1456, 0.1059, 0.1638, 0.1455, 0.1709, 0.1509, 0.1625, 0.1102, 0.1456, 0.1509, 0.1625, 0.1722, 0.1528, 0.1389, 0.1283, 0.4242, 0.7788, 0.4172, 0.819, 0.4252, 0.8204, 0.4409, 0.7817, 0.4242, 0.7788, 0.4409, 0.7817, 0.4566, 0.7431, 0.4312, 0.7386, 0.4242, 0.7788, 0.4312, 0.7386, 0.4123, 0.7289, 0.4095, 0.7771, 0.4242, 0.7788, 0.4095, 0.7771, 0.4119, 0.8198, 0.4172, 0.819, 0.1123, 0.1932, 0.08097, 0.2016, 0.09939, 0.2419, 0.1241, 0.2206, 0.1123, 0.1932, 0.1241, 0.2206, 0.1508, 0.1976, 0.1461, 0.1848, 0.1123, 0.1932, 0.1461, 0.1848, 0.1455, 0.1709, 0.1059, 0.1638, 0.1123, 0.1932, 0.1059, 0.1638, 0.06941, 0.1583, 0.08097, 0.2016, 0.3988, 0.7085, 0.3612, 0.7085, 0.3592, 0.7415, 0.3987, 0.7387, 0.3988, 0.7085, 0.3987, 0.7387, 0.4123, 0.7289, 0.406, 0.7085, 0.3988, 0.7085, 0.406, 0.7085, 0.4065, 0.6788, 0.3989, 0.6783, 0.3988, 0.7085, 0.3989, 0.6783, 0.3594, 0.6755, 0.3612, 0.7085, 0.7811, 0.2211, 0.8059, 0.217, 0.7977, 0.1877, 0.7755, 0.1956, 0.7811, 0.2211, 0.7755, 0.1956, 0.7592, 0.2003, 0.7624, 0.2228, 0.7811, 0.2211, 0.7624, 0.2228, 0.7613, 0.2463, 0.7817, 0.2468, 0.7811, 0.2211, 0.7817, 0.2468, 0.8082, 0.2461, 0.8059, 0.217, 0.4909, 0.7104, 0.5249, 0.7104, 0.5249, 0.6344, 0.4909, 0.644, 0.4909, 0.7104, 0.4909, 0.644, 0.457, 0.6632, 0.457, 0.7104, 0.4909, 0.7104, 0.457, 0.7104, 0.457, 0.7577, 0.4909, 0.7769, 0.4909, 0.7104, 0.4909, 0.7769, 0.5249, 0.7865, 0.5249, 0.7104, 0.8707, 0.3783, 0.8551, 0.3716, 0.8305, 0.4171, 0.8457, 0.4267, 0.8707, 0.3783, 0.8457, 0.4267, 0.8513, 0.43, 0.8765, 0.3807, 0.8707, 0.3783, 0.8765, 0.3807, 0.8946, 0.3301, 0.8887, 0.3286, 0.8707, 0.3783, 0.8887, 0.3286, 0.8728, 0.3248, 0.8551, 0.3716, 0.8555, 0.1102, 0.8425, 0.1183, 0.8633, 0.1595, 0.8774, 0.1535, 0.8555, 0.1102, 0.8774, 0.1535, 0.8827, 0.1514, 0.8604, 0.1075, 0.8555, 0.1102, 0.8604, 0.1075, 0.8337, 0.06644, 0.8291, 0.06967, 0.8555, 0.1102, 0.8291, 0.06967, 0.8168, 0.07947, 0.8425, 0.1183, 0.8163, 0.4695, 0.8011, 0.4571, 0.7692, 0.4944, 0.7846, 0.5094, 0.8163, 0.4695, 0.7846, 0.5094, 0.79, 0.5137, 0.8218, 0.4734, 0.8163, 0.4695, 0.8218, 0.4734, 0.8513, 0.43, 0.8457, 0.4267, 0.8163, 0.4695, 0.8457, 0.4267, 0.8305, 0.4171, 0.8011, 0.4571, 0.8913, 0.1959, 0.8763, 0.1996, 0.8821, 0.2399, 0.8977, 0.2385, 0.8913, 0.1959, 0.8977, 0.2385, 0.9036, 0.2381, 0.8969, 0.1946, 0.8913, 0.1959, 0.8969, 0.1946, 0.8827, 0.1514, 0.8774, 0.1535, 0.8913, 0.1959, 0.8774, 0.1535, 0.8633, 0.1595, 0.8763, 0.1996, 0.8973, 0.2824, 0.8813, 0.2813, 0.8728, 0.3248, 0.8887, 0.3286, 0.8973, 0.2824, 0.8887, 0.3286, 0.8946, 0.3301, 0.9032, 0.283, 0.8973, 0.2824, 0.9032, 0.283, 0.9036, 0.2381, 0.8977, 0.2385, 0.8973, 0.2824, 0.8977, 0.2385, 0.8821, 0.2399, 0.8813, 0.2813, 0.8019, 0.03525, 0.7894, 0.04649, 0.8168, 0.07947, 0.8291, 0.06967, 0.8019, 0.03525, 0.8291, 0.06967, 0.8337, 0.06644, 0.8063, 0.03173, 0.8019, 0.03525, 0.8063, 0.03173, 0.7785, 0.0001926, 0.7743, 0.003923, 0.8019, 0.03525, 0.7743, 0.003923, 0.7611, 0.01641, 0.7894, 0.04649, 0.5588, 0.7104, 0.5928, 0.7104, 0.5928, 0.6632, 0.5588, 0.644, 0.5588, 0.7104, 0.5588, 0.644, 0.5249, 0.6344, 0.5249, 0.7104, 0.5588, 0.7104, 0.5249, 0.7104, 0.5249, 0.7865, 0.5588, 0.7769, 0.5588, 0.7104, 0.5588, 0.7769, 0.5928, 0.7577, 0.5928, 0.7104, 0.7798, 0.2731, 0.8061, 0.276, 0.8082, 0.2461, 0.7817, 0.2468, 0.7798, 0.2731, 0.7817, 0.2468, 0.7613, 0.2463, 0.7601, 0.2702, 0.7798, 0.2731, 0.7601, 0.2702, 0.7561, 0.2941, 0.7735, 0.3, 0.7798, 0.2731, 0.7735, 0.3, 0.7981, 0.307, 0.8061, 0.276, 0.4181, 0.245, 0.4761, 0.2195, 0.4714, 0.2031, 0.4144, 0.2266, 0.4181, 0.245, 0.4144, 0.2266, 0.3433, 0.2448, 0.3444, 0.2648, 0.4181, 0.245, 0.3444, 0.2648, 0.3476, 0.2869, 0.424, 0.2643, 0.4181, 0.245, 0.424, 0.2643, 0.4833, 0.2365, 0.4761, 0.2195, 0.4374, 0.2968, 0.4987, 0.2649, 0.4833, 0.2365, 0.424, 0.2643, 0.4374, 0.2968, 0.424, 0.2643, 0.3476, 0.2869, 0.3575, 0.3242, 0.4374, 0.2968, 0.3575, 0.3242, 0.3707, 0.3692, 0.4546, 0.3358, 0.4374, 0.2968, 0.4546, 0.3358, 0.5182, 0.299, 0.4987, 0.2649, 0.6398, 0.1551, 0.664, 0.1247, 0.6435, 0.1022, 0.6208, 0.1381, 0.6398, 0.1551, 0.6208, 0.1381, 0.5893, 0.1685, 0.6072, 0.1882, 0.6398, 0.1551, 0.6072, 0.1882, 0.6296, 0.2121, 0.6629, 0.1761, 0.6398, 0.1551, 0.6629, 0.1761, 0.6876, 0.1439, 0.664, 0.1247, 0.6101, 0.1294, 0.6237, 0.103, 0.6142, 0.1008, 0.6016, 0.123, 0.6101, 0.1294, 0.6016, 0.123, 0.5734, 0.1469, 0.5801, 0.1571, 0.6101, 0.1294, 0.5801, 0.1571, 0.5893, 0.1685, 0.6208, 0.1381, 0.6101, 0.1294, 0.6208, 0.1381, 0.6435, 0.1022, 0.6237, 0.103, 0.5726, 0.05857, 0.5928, 0.06625, 0.6008, 0.05748, 0.5776, 0.04414, 0.5726, 0.05857, 0.5776, 0.04414, 0.5331, 0.03547, 0.5471, 0.0541, 0.5726, 0.05857, 0.5471, 0.0541, 0.5448, 0.0777, 0.567, 0.07538, 0.5726, 0.05857, 0.567, 0.07538, 0.5839, 0.0762, 0.5928, 0.06625, 0.5813, 0.03447, 0.6071, 0.05105, 0.6126, 0.04579, 0.5844, 0.02719, 0.5813, 0.03447, 0.5844, 0.02719, 0.5427, 0.01499, 0.5418, 0.02369, 0.5813, 0.03447, 0.5418, 0.02369, 0.5331, 0.03547, 0.5776, 0.04414, 0.5813, 0.03447, 0.5776, 0.04414, 0.6008, 0.05748, 0.6071, 0.05105, 0.5895, 0.113, 0.6014, 0.09722, 0.5869, 0.09292, 0.5755, 0.1011, 0.5895, 0.113, 0.5755, 0.1011, 0.5507, 0.1113, 0.563, 0.1306, 0.5895, 0.113, 0.563, 0.1306, 0.5734, 0.1469, 0.6016, 0.123, 0.5895, 0.113, 0.6016, 0.123, 0.6142, 0.1008, 0.6014, 0.09722, 0.4075, 0.1968, 0.4633, 0.1765, 0.4535, 0.1448, 0.3988, 0.1615, 0.4075, 0.1968, 0.3988, 0.1615, 0.3353, 0.1769, 0.3399, 0.2137, 0.4075, 0.1968, 0.3399, 0.2137, 0.3433, 0.2448, 0.4144, 0.2266, 0.4075, 0.1968, 0.4144, 0.2266, 0.4714, 0.2031, 0.4633, 0.1765, 0.3605, 0.01268, 0.4224, 0.01316, 0.4205, 0.001802, 0.3571, 0.0001927, 0.3605, 0.01268, 0.3571, 0.0001927, 0.2771, 0.01036, 0.2841, 0.02366, 0.3605, 0.01268, 0.2841, 0.02366, 0.3161, 0.0375, 0.3638, 0.02516, 0.3605, 0.01268, 0.3638, 0.02516, 0.4242, 0.02453, 0.4224, 0.01316, 0.05471, 0.21, 0.03098, 0.2184, 0.05346, 0.2916, 0.07885, 0.2596, 0.05471, 0.21, 0.07885, 0.2596, 0.09939, 0.2419, 0.08097, 0.2016, 0.05471, 0.21, 0.08097, 0.2016, 0.06941, 0.1583, 0.03899, 0.1561, 0.05471, 0.21, 0.03899, 0.1561, 0.01164, 0.1555, 0.03098, 0.2184, 0.04233, 0.121, 0.0825, 0.09156, 0.05945, 0.07932, 0.01518, 0.1134, 0.04233, 0.121, 0.01518, 0.1134, 0.01164, 0.1555, 0.03899, 0.1561, 0.04233, 0.121, 0.03899, 0.1561, 0.06941, 0.1583, 0.07287, 0.131, 0.04233, 0.121, 0.07287, 0.131, 0.1081, 0.1069, 0.0825, 0.09156, 0.1362, 0.2328, 0.1707, 0.2335, 0.1862, 0.2007, 0.1578, 0.2029, 0.1362, 0.2328, 0.1578, 0.2029, 0.1508, 0.1976, 0.1241, 0.2206, 0.1362, 0.2328, 0.1241, 0.2206, 0.09939, 0.2419, 0.1165, 0.2599, 0.1362, 0.2328, 0.1165, 0.2599, 0.1568, 0.2628, 0.1707, 0.2335, 0.6024, 0.0804, 0.5901, 0.08334, 0.5869, 0.09292, 0.6014, 0.09722, 0.6024, 0.0804, 0.6014, 0.09722, 0.6142, 0.1008, 0.6135, 0.07768, 0.6024, 0.0804, 0.6135, 0.07768, 0.6008, 0.05748, 0.5928, 0.06625, 0.6024, 0.0804, 0.5928, 0.06625, 0.5839, 0.0762, 0.5901, 0.08334, 0.825, 0.6013, 0.8704, 0.6039, 0.8709, 0.5772, 0.8255, 0.5706, 0.825, 0.6013, 0.8255, 0.5706, 0.7714, 0.5511, 0.7797, 0.5961, 0.825, 0.6013, 0.7797, 0.5961, 0.7761, 0.6333, 0.8253, 0.6347, 0.825, 0.6013, 0.8253, 0.6347, 0.8722, 0.6326, 0.8704, 0.6039, 0.743, 0.5896, 0.7105, 0.5825, 0.688, 0.6231, 0.7311, 0.6289, 0.743, 0.5896, 0.7311, 0.6289, 0.7761, 0.6333, 0.7797, 0.5961, 0.743, 0.5896, 0.7797, 0.5961, 0.7714, 0.5511, 0.7548, 0.5504, 0.743, 0.5896, 0.7548, 0.5504, 0.733, 0.542, 0.7105, 0.5825, 0.9201, 0.5627, 0.936, 0.5461, 0.8834, 0.5332, 0.876, 0.5542, 0.9201, 0.5627, 0.876, 0.5542, 0.8709, 0.5772, 0.909, 0.581, 0.9201, 0.5627, 0.909, 0.581, 0.9491, 0.5768, 0.9622, 0.5709, 0.9201, 0.5627, 0.9622, 0.5709, 0.9886, 0.5603, 0.936, 0.5461, 0.9676, 0.5917, 0.9949, 0.5839, 0.9899, 0.5644, 0.9628, 0.573, 0.9676, 0.5917, 0.9628, 0.573, 0.9491, 0.5768, 0.9389, 0.5983, 0.9676, 0.5917, 0.9389, 0.5983, 0.9431, 0.6178, 0.9723, 0.6105, 0.9676, 0.5917, 0.9723, 0.6105, 0.9998, 0.6035, 0.9949, 0.5839, 0.8277, 0.5454, 0.8306, 0.523, 0.7778, 0.5141, 0.7773, 0.5364, 0.8277, 0.5454, 0.7773, 0.5364, 0.7714, 0.5511, 0.8255, 0.5706, 0.8277, 0.5454, 0.8255, 0.5706, 0.8709, 0.5772, 0.876, 0.5542, 0.8277, 0.5454, 0.876, 0.5542, 0.8834, 0.5332, 0.8306, 0.523, 0.9074, 0.6027, 0.9389, 0.5983, 0.9491, 0.5768, 0.909, 0.581, 0.9074, 0.6027, 0.909, 0.581, 0.8709, 0.5772, 0.8704, 0.6039, 0.9074, 0.6027, 0.8704, 0.6039, 0.8722, 0.6326, 0.9106, 0.6261, 0.9074, 0.6027, 0.9106, 0.6261, 0.9431, 0.6178, 0.9389, 0.5983, 0.4858, 0.01671, 0.5418, 0.02369, 0.5427, 0.01499, 0.4852, 0.006631, 0.4858, 0.01671, 0.4852, 0.006631, 0.4205, 0.001802, 0.4224, 0.01316, 0.4858, 0.01671, 0.4224, 0.01316, 0.4242, 0.02453, 0.4864, 0.02679, 0.4858, 0.01671, 0.4864, 0.02679, 0.5331, 0.03547, 0.5418, 0.02369, 0.518, 0.1531, 0.563, 0.1306, 0.5507, 0.1113, 0.5071, 0.127, 0.518, 0.1531, 0.5071, 0.127, 0.4535, 0.1448, 0.4633, 0.1765, 0.518, 0.1531, 0.4633, 0.1765, 0.4714, 0.2031, 0.5272, 0.175, 0.518, 0.1531, 0.5272, 0.175, 0.5734, 0.1469, 0.563, 0.1306, 0.5577, 0.2267, 0.6072, 0.1882, 0.5893, 0.1685, 0.5409, 0.2029, 0.5577, 0.2267, 0.5409, 0.2029, 0.4833, 0.2365, 0.4987, 0.2649, 0.5577, 0.2267, 0.4987, 0.2649, 0.5182, 0.299, 0.5789, 0.2554, 0.5577, 0.2267, 0.5789, 0.2554, 0.6296, 0.2121, 0.6072, 0.1882, 0.5328, 0.1887, 0.5801, 0.1571, 0.5734, 0.1469, 0.5272, 0.175, 0.5328, 0.1887, 0.5272, 0.175, 0.4714, 0.2031, 0.4761, 0.2195, 0.5328, 0.1887, 0.4761, 0.2195, 0.4833, 0.2365, 0.5409, 0.2029, 0.5328, 0.1887, 0.5409, 0.2029, 0.5893, 0.1685, 0.5801, 0.1571, 0.1254, 0.7086, 0.1164, 0.7086, 0.1018, 0.7597, 0.1112, 0.759, 0.1254, 0.7086, 0.1112, 0.759, 0.1521, 0.7561, 0.1643, 0.7086, 0.1254, 0.7086, 0.1643, 0.7086, 0.1523, 0.661, 0.1114, 0.6582, 0.1254, 0.7086, 0.1114, 0.6582, 0.102, 0.6575, 0.1164, 0.7086, 0.06922, 0.562, 0.05839, 0.5595, 0.102, 0.6575, 0.1114, 0.6582, 0.06922, 0.562, 0.1114, 0.6582, 0.1523, 0.661, 0.1161, 0.573, 0.06922, 0.562, 0.1161, 0.573, 0.06776, 0.4646, 0.01287, 0.4429, 0.06922, 0.562, 0.01287, 0.4429, 0.0001926, 0.4379, 0.05839, 0.5595, 0.06905, 0.8552, 0.05822, 0.8578, 0.01564, 0.9513, 0.02784, 0.9469, 0.06905, 0.8552, 0.02784, 0.9469, 0.08071, 0.9278, 0.1159, 0.8442, 0.06905, 0.8552, 0.1159, 0.8442, 0.1521, 0.7561, 0.1112, 0.759, 0.06905, 0.8552, 0.1112, 0.759, 0.1018, 0.7597, 0.05822, 0.8578, 0.01659, 0.9836, 0.003937, 0.9887, 0.007682, 0.9979, 0.02031, 0.9928, 0.01659, 0.9836, 0.02031, 0.9928, 0.07502, 0.9706, 0.07139, 0.9616, 0.01659, 0.9836, 0.07139, 0.9616, 0.08071, 0.9278, 0.02784, 0.9469, 0.01659, 0.9836, 0.02784, 0.9469, 0.01564, 0.9513, 0.003937, 0.9887, 0.2629, 0.7085, 0.1643, 0.7086, 0.1521, 0.7561, 0.2559, 0.7488, 0.2629, 0.7085, 0.2559, 0.7488, 0.3592, 0.7415, 0.3612, 0.7085, 0.2629, 0.7085, 0.3612, 0.7085, 0.3594, 0.6755, 0.2561, 0.6683, 0.2629, 0.7085, 0.2561, 0.6683, 0.1523, 0.661, 0.1643, 0.7086, 0.2351, 0.6008, 0.1161, 0.573, 0.1523, 0.661, 0.2561, 0.6683, 0.2351, 0.6008, 0.2561, 0.6683, 0.3594, 0.6755, 0.3536, 0.6285, 0.2351, 0.6008, 0.3536, 0.6285, 0.3458, 0.5745, 0.2071, 0.5197, 0.2351, 0.6008, 0.2071, 0.5197, 0.06776, 0.4646, 0.1161, 0.573, 0.2349, 0.8163, 0.1159, 0.8442, 0.08071, 0.9278, 0.2149, 0.8793, 0.2349, 0.8163, 0.2149, 0.8793, 0.3485, 0.831, 0.3534, 0.7886, 0.2349, 0.8163, 0.3534, 0.7886, 0.3592, 0.7415, 0.2559, 0.7488, 0.2349, 0.8163, 0.2559, 0.7488, 0.1521, 0.7561, 0.1159, 0.8442, 0.2105, 0.9059, 0.07139, 0.9616, 0.07502, 0.9706, 0.2139, 0.9143, 0.2105, 0.9059, 0.2139, 0.9143, 0.3521, 0.8582, 0.349, 0.8504, 0.2105, 0.9059, 0.349, 0.8504, 0.3485, 0.831, 0.2149, 0.8793, 0.2105, 0.9059, 0.2149, 0.8793, 0.08071, 0.9278, 0.07139, 0.9616, 0.2498, 0.2265, 0.3399, 0.2137, 0.3353, 0.1769, 0.2549, 0.191, 0.2498, 0.2265, 0.2549, 0.191, 0.1862, 0.2007, 0.1707, 0.2335, 0.2498, 0.2265, 0.1707, 0.2335, 0.1568, 0.2628, 0.2449, 0.2573, 0.2498, 0.2265, 0.2449, 0.2573, 0.3433, 0.2448, 0.3399, 0.2137, 0.1773, 0.05453, 0.2841, 0.02366, 0.2771, 0.01036, 0.1623, 0.04086, 0.1773, 0.05453, 0.1623, 0.04086, 0.05945, 0.07932, 0.0825, 0.09156, 0.1773, 0.05453, 0.0825, 0.09156, 0.1081, 0.1069, 0.1919, 0.07314, 0.1773, 0.05453, 0.1919, 0.07314, 0.3161, 0.0375, 0.2841, 0.02366, 0.2059, 0.1017, 0.2921, 0.07033, 0.3161, 0.0375, 0.1919, 0.07314, 0.2059, 0.1017, 0.1919, 0.07314, 0.1081, 0.1069, 0.1389, 0.1283, 0.2059, 0.1017, 0.1389, 0.1283, 0.1722, 0.1528, 0.2196, 0.1351, 0.2059, 0.1017, 0.2196, 0.1351, 0.28, 0.1134, 0.2921, 0.07033, 0.2405, 0.2787, 0.3444, 0.2648, 0.3433, 0.2448, 0.2449, 0.2573, 0.2405, 0.2787, 0.2449, 0.2573, 0.1568, 0.2628, 0.1461, 0.2848, 0.2405, 0.2787, 0.1461, 0.2848, 0.1391, 0.3142, 0.2389, 0.3046, 0.2405, 0.2787, 0.2389, 0.3046, 0.3476, 0.2869, 0.3444, 0.2648, 0.2424, 0.349, 0.3575, 0.3242, 0.3476, 0.2869, 0.2389, 0.3046, 0.2424, 0.349, 0.2389, 0.3046, 0.1391, 0.3142, 0.1366, 0.3655, 0.2424, 0.349, 0.1366, 0.3655, 0.1364, 0.4278, 0.2486, 0.4026, 0.2424, 0.349, 0.2486, 0.4026, 0.3707, 0.3692, 0.3575, 0.3242, 0.7605, 0.07314, 0.7312, 0.1041, 0.7597, 0.1283, 0.7891, 0.1024, 0.7605, 0.07314, 0.7891, 0.1024, 0.8168, 0.07947, 0.7894, 0.04649, 0.7605, 0.07314, 0.7894, 0.04649, 0.7611, 0.01641, 0.7299, 0.04641, 0.7605, 0.07314, 0.7299, 0.04641, 0.6995, 0.08225, 0.7312, 0.1041, 0.8454, 0.2789, 0.8061, 0.276, 0.7981, 0.307, 0.8369, 0.3165, 0.8454, 0.2789, 0.8369, 0.3165, 0.8728, 0.3248, 0.8813, 0.2813, 0.8454, 0.2789, 0.8813, 0.2813, 0.8821, 0.2399, 0.847, 0.2431, 0.8454, 0.2789, 0.847, 0.2431, 0.8082, 0.2461, 0.8061, 0.276, 0.8427, 0.2083, 0.8059, 0.217, 0.8082, 0.2461, 0.847, 0.2431, 0.8427, 0.2083, 0.847, 0.2431, 0.8821, 0.2399, 0.8763, 0.1996, 0.8427, 0.2083, 0.8763, 0.1996, 0.8633, 0.1595, 0.8319, 0.1733, 0.8427, 0.2083, 0.8319, 0.1733, 0.7977, 0.1877, 0.8059, 0.217, 0.7663, 0.4276, 0.7318, 0.394, 0.6997, 0.4154, 0.7336, 0.4577, 0.7663, 0.4276, 0.7336, 0.4577, 0.7692, 0.4944, 0.8011, 0.4571, 0.7663, 0.4276, 0.8011, 0.4571, 0.8305, 0.4171, 0.7961, 0.3948, 0.7663, 0.4276, 0.7961, 0.3948, 0.7605, 0.3697, 0.7318, 0.394, 0.8134, 0.1369, 0.7821, 0.1572, 0.7977, 0.1877, 0.8319, 0.1733, 0.8134, 0.1369, 0.8319, 0.1733, 0.8633, 0.1595, 0.8425, 0.1183, 0.8134, 0.1369, 0.8425, 0.1183, 0.8168, 0.07947, 0.7891, 0.1024, 0.8134, 0.1369, 0.7891, 0.1024, 0.7597, 0.1283, 0.7821, 0.1572, 0.82, 0.3564, 0.7828, 0.3395, 0.7605, 0.3697, 0.7961, 0.3948, 0.82, 0.3564, 0.7961, 0.3948, 0.8305, 0.4171, 0.8551, 0.3716, 0.82, 0.3564, 0.8551, 0.3716, 0.8728, 0.3248, 0.8369, 0.3165, 0.82, 0.3564, 0.8369, 0.3165, 0.7981, 0.307, 0.7828, 0.3395, 0.5519, 0.5952, 0.5505, 0.6244, 0.5782, 0.6193, 0.5701, 0.5924, 0.5519, 0.5952, 0.5701, 0.5924, 0.5661, 0.5739, 0.5563, 0.5682, 0.5519, 0.5952, 0.5563, 0.5682, 0.5462, 0.563, 0.5339, 0.5911, 0.5519, 0.5952, 0.5339, 0.5911, 0.5225, 0.6196, 0.5505, 0.6244, 0.6099, 0.5436, 0.6396, 0.5624, 0.652, 0.5406, 0.6166, 0.5204, 0.6099, 0.5436, 0.6166, 0.5204, 0.5784, 0.4974, 0.5843, 0.5347, 0.6099, 0.5436, 0.5843, 0.5347, 0.5857, 0.5525, 0.6008, 0.5647, 0.6099, 0.5436, 0.6008, 0.5647, 0.6243, 0.5837, 0.6396, 0.5624, 0.7609, 0.3274, 0.7828, 0.3395, 0.7981, 0.307, 0.7735, 0.3, 0.7609, 0.3274, 0.7735, 0.3, 0.7561, 0.2941, 0.7467, 0.3177, 0.7609, 0.3274, 0.7467, 0.3177, 0.7321, 0.3373, 0.742, 0.3517, 0.7609, 0.3274, 0.742, 0.3517, 0.7605, 0.3697, 0.7828, 0.3395, 0.7622, 0.1701, 0.7821, 0.1572, 0.7597, 0.1283, 0.7423, 0.1468, 0.7622, 0.1701, 0.7423, 0.1468, 0.7308, 0.1617, 0.748, 0.1793, 0.7622, 0.1701, 0.748, 0.1793, 0.7592, 0.2003, 0.7755, 0.1956, 0.7622, 0.1701, 0.7755, 0.1956, 0.7977, 0.1877, 0.7821, 0.1572, 0.7169, 0.1284, 0.7312, 0.1041, 0.6995, 0.08225, 0.6889, 0.1122, 0.7169, 0.1284, 0.6889, 0.1122, 0.688, 0.1393, 0.7103, 0.1492, 0.7169, 0.1284, 0.7103, 0.1492, 0.7308, 0.1617, 0.7423, 0.1468, 0.7169, 0.1284, 0.7423, 0.1468, 0.7597, 0.1283, 0.7312, 0.1041, 0.7172, 0.3694, 0.7318, 0.394, 0.7605, 0.3697, 0.742, 0.3517, 0.7172, 0.3694, 0.742, 0.3517, 0.7321, 0.3373, 0.7125, 0.3492, 0.7172, 0.3694, 0.7125, 0.3492, 0.6905, 0.3573, 0.6893, 0.3837, 0.7172, 0.3694, 0.6893, 0.3837, 0.6997, 0.4154, 0.7318, 0.394, 0.5667, 0.5455, 0.5843, 0.5347, 0.5784, 0.4974, 0.5604, 0.5358, 0.5667, 0.5455, 0.5604, 0.5358, 0.5462, 0.563, 0.5563, 0.5682, 0.5667, 0.5455, 0.5563, 0.5682, 0.5661, 0.5739, 0.5737, 0.5613, 0.5667, 0.5455, 0.5737, 0.5613, 0.5857, 0.5525, 0.5843, 0.5347, 0.5489, 0.5337, 0.5458, 0.5117, 0.5274, 0.5205, 0.5296, 0.5362, 0.5489, 0.5337, 0.5296, 0.5362, 0.5242, 0.5527, 0.5359, 0.5569, 0.5489, 0.5337, 0.5359, 0.5569, 0.5462, 0.563, 0.5604, 0.5358, 0.5489, 0.5337, 0.5604, 0.5358, 0.5784, 0.4974, 0.5458, 0.5117, 0.4997, 0.5404, 0.4645, 0.5454, 0.4763, 0.5806, 0.5055, 0.5641, 0.4997, 0.5404, 0.5055, 0.5641, 0.5242, 0.5527, 0.5296, 0.5362, 0.4997, 0.5404, 0.5296, 0.5362, 0.5274, 0.5205, 0.5024, 0.5145, 0.4997, 0.5404, 0.5024, 0.5145, 0.4627, 0.5066, 0.4645, 0.5454, 0.5176, 0.5808, 0.4967, 0.6052, 0.5225, 0.6196, 0.5339, 0.5911, 0.5176, 0.5808, 0.5339, 0.5911, 0.5462, 0.563, 0.5359, 0.5569, 0.5176, 0.5808, 0.5359, 0.5569, 0.5242, 0.5527, 0.5055, 0.5641, 0.5176, 0.5808, 0.5055, 0.5641, 0.4763, 0.5806, 0.4967, 0.6052, 0.587, 0.5816, 0.6034, 0.6042, 0.6243, 0.5837, 0.6008, 0.5647, 0.587, 0.5816, 0.6008, 0.5647, 0.5857, 0.5525, 0.5737, 0.5613, 0.587, 0.5816, 0.5737, 0.5613, 0.5661, 0.5739, 0.5701, 0.5924, 0.587, 0.5816, 0.5701, 0.5924, 0.5782, 0.6193, 0.6034, 0.6042, 0.5159, 0.4911, 0.4725, 0.4714, 0.4627, 0.5066, 0.5024, 0.5145, 0.5159, 0.4911, 0.5024, 0.5145, 0.5274, 0.5205, 0.5458, 0.5117, 0.5159, 0.4911, 0.5458, 0.5117, 0.5784, 0.4974, 0.5346, 0.469, 0.5159, 0.4911, 0.5346, 0.469, 0.488, 0.4379, 0.4725, 0.4714])
me_cube.materials.append(mat_spaceship__01__base__physnone)
me_cube.materials.append(mat_spaceship__02__base2__physnone)
me_cube.materials.append(mat_spaceship__03__base3__physnone)
me_cube.use_remesh_preserve_volume = False
me_cube.use_remesh_preserve_attributes = False
me_cube.use_mirror_vertex_groups = False
me_cube.update()
me_cube_002 = bpy.data.meshes.new('Cube.002')
me_cube_002.from_pydata([(-1.865, -1.865, -0.6899), (-1.865, -1.865, 0.6899), (-1.865, 1.865, -0.6899), (-1.865, 1.865, 0.6899), (1.865, -1.865, -0.6899), (1.865, -1.865, 0.6899), (1.865, 1.865, -0.6899), (1.865, 1.865, 0.6899)], [], [(0, 1, 3, 2), (2, 3, 7, 6), (6, 7, 5, 4), (4, 5, 1, 0), (2, 6, 4, 0), (7, 3, 1, 5)])
_uv = me_cube_002.uv_layers.new(name='UVMap')
_uv.uv.foreach_set('vector', [0.0, 0.0, 1.0, 0.0, 1.0, 1.0, 0.0, 1.0, 0.0, 0.0, 1.0, 0.0, 1.0, 1.0, 0.0, 1.0, 0.0, 0.0, 1.0, 0.0, 1.0, 1.0, 0.0, 1.0, 0.0, 0.0, 1.0, 0.0, 1.0, 1.0, 0.0, 1.0, 0.0, 0.0, 1.0, 0.0, 1.0, 1.0, 0.0, 1.0, 0.0, 0.0, 1.0, 0.0, 1.0, 1.0, 0.0, 1.0])
me_cube_002.materials.append(mat_spaceship__04__proxy__physproxynodraw)
me_cube_002.use_remesh_preserve_volume = False
me_cube_002.use_remesh_preserve_attributes = False
me_cube_002.use_mirror_vertex_groups = False
me_cube_002.update()

# ---- objects
ob_spaceship_001 = bpy.data.objects.new('Spaceship.001', me_cube_001)
ob_spaceship = bpy.data.objects.new('Spaceship', me_cube)
ob_spaceship_proxy = bpy.data.objects.new('Spaceship_proxy', me_cube_002)
ob_lamp = bpy.data.objects.new('Lamp', light_lamp)
ob_camera = bpy.data.objects.new('Camera', cam_camera)

# ---- transforms, parenting, visibility, modifiers, constraints
ob_spaceship_001.location = (-6.017, 0.0, 0.0)
ob_spaceship_001.lineart.crease_threshold = 0.0
_m = ob_spaceship_001.modifiers.new('Subsurf', 'SUBSURF')
_m.uv_smooth = 'PRESERVE_CORNERS'
_m.quality = 2
_m.show_only_control_edges = False
ob_spaceship.location = (0.0, 0.0, 0.0)
ob_spaceship.lineart.crease_threshold = 0.0
ob_spaceship_proxy.parent = ob_spaceship
ob_spaceship_proxy.location = (0.0, 0.0, 0.0)
ob_spaceship_proxy.display_type = 'WIRE'
ob_spaceship_proxy.lineart.crease_threshold = 0.0
ob_lamp.location = (4.076, 1.005, 5.904)
ob_lamp.rotation_euler = (0.6503, 0.05522, 1.866)
ob_lamp.lock_rotations_4d = False
ob_lamp.empty_display_type = 'ARROWS'
ob_lamp.color = (0.0, 0.0, 0.0, 0.0)
ob_lamp.lineart.crease_threshold = 0.0
ob_camera.location = (7.481, -6.508, 5.344)
ob_camera.rotation_euler = (1.109, 0.0, 0.8149)
ob_camera.lock_rotations_4d = False
ob_camera.empty_display_type = 'ARROWS'
ob_camera.color = (0.0, 0.0, 0.0, 0.0)
ob_camera.display_type = 'WIRE'
ob_camera.lineart.crease_threshold = 0.0

# ---- collection membership
col_collection_1.objects.link(ob_spaceship_001)
col_collection_1.objects.link(ob_spaceship)
col_collection_1.objects.link(ob_spaceship_proxy)
col_collection_11.objects.link(ob_lamp)
col_collection_11.objects.link(ob_camera)

# ---- scene / render settings (as saved in the file)
scene.camera = ob_camera
scene.frame_start = 1; scene.frame_end = 250; scene.frame_set(1)
scene.render.engine = 'BLENDER_EEVEE_NEXT'
scene.render.resolution_percentage = 50
scene.render.dither_intensity = 0.0
scene.cycles.use_denoising = False
scene.cycles.samples = 128
scene.cycles.sampling_pattern = 'TABULATED_SOBOL'
scene.cycles.use_adaptive_sampling = False
scene.cycles.use_light_tree = False
scene.cycles.blur_glossy = 0.0
scene.cycles.sample_clamp_indirect = 0.0
scene.view_settings.view_transform = 'Standard'
bpy.context.view_layer.update()
